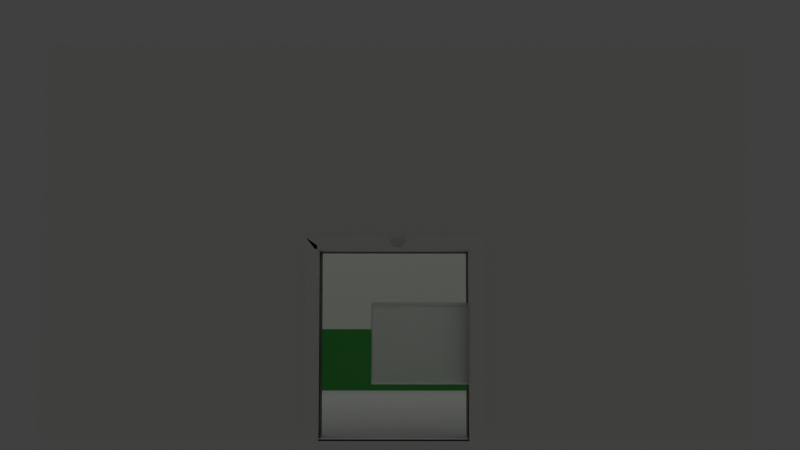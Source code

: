 # Source: restaurace.blend  (saved by Blender 3.6.13; exported with 4.5.12 LTS)
import bpy
from mathutils import Matrix  # noqa: F401  (used for matrix-valued properties, if any)

bpy.ops.wm.read_factory_settings(use_empty=True)
scene = bpy.context.scene
scene.name = 'Scene'

# ---- collections
col_collection = bpy.data.collections.new('Collection'); scene.collection.children.link(col_collection)
col_collection_2 = bpy.data.collections.new('Collection 2'); scene.collection.children.link(col_collection_2)

# ---- materials (node trees are filled in below, after node groups)
mat_white = bpy.data.materials.new('white')
mat_white.use_transparent_shadow = False
mat_green = bpy.data.materials.new('Green')
mat_green.use_transparent_shadow = False
mat_black = bpy.data.materials.new('Black')
mat_black.use_transparent_shadow = False
mat_trabsoarent = bpy.data.materials.new('Trabsoarent')
mat_trabsoarent.use_transparent_shadow = False

# ---- material node trees
mat_white.use_nodes = True; mat_white.node_tree.nodes.clear()
_N = mat_white.node_tree.nodes; _L = mat_white.node_tree.links
n0 = _N.new('ShaderNodeBsdfPrincipled'); n0.name = 'Principled BSDF'; n0.location = (10, 300)
n0.distribution = 'GGX'
n0.subsurface_method = 'RANDOM_WALK_SKIN'
n0.inputs[0].default_value = (0.9834, 1.0, 0.9386, 1.0)
n0.inputs[3].default_value = 1.45
n0.inputs[27].default_value = (0.0, 0.0, 0.0, 1.0)
n0.inputs[28].default_value = 1.0
n1 = _N.new('ShaderNodeOutputMaterial'); n1.name = 'Material Output'; n1.location = (300, 300)
_L.new(n0.outputs[0], n1.inputs[0])
n1.is_active_output = True
mat_green.use_nodes = True; mat_green.node_tree.nodes.clear()
_N = mat_green.node_tree.nodes; _L = mat_green.node_tree.links
n0 = _N.new('ShaderNodeBsdfPrincipled'); n0.name = 'Principled BSDF'; n0.location = (10, 300)
n0.distribution = 'GGX'
n0.subsurface_method = 'RANDOM_WALK_SKIN'
n0.inputs[0].default_value = (0.03285, 0.3303, 0.04638, 1.0)
n0.inputs[3].default_value = 1.45
n0.inputs[27].default_value = (0.0, 0.0, 0.0, 1.0)
n0.inputs[28].default_value = 1.0
n1 = _N.new('ShaderNodeOutputMaterial'); n1.name = 'Material Output'; n1.location = (300, 300)
_L.new(n0.outputs[0], n1.inputs[0])
n1.is_active_output = True
mat_black.use_nodes = True; mat_black.node_tree.nodes.clear()
_N = mat_black.node_tree.nodes; _L = mat_black.node_tree.links
n0 = _N.new('ShaderNodeBsdfPrincipled'); n0.name = 'Principled BSDF'; n0.location = (10, 300)
n0.distribution = 'GGX'
n0.subsurface_method = 'RANDOM_WALK_SKIN'
n0.inputs[0].default_value = (0.01281, 0.01281, 0.01281, 1.0)
n0.inputs[3].default_value = 1.45
n0.inputs[27].default_value = (0.0, 0.0, 0.0, 1.0)
n0.inputs[28].default_value = 1.0
n1 = _N.new('ShaderNodeOutputMaterial'); n1.name = 'Material Output'; n1.location = (300, 300)
_L.new(n0.outputs[0], n1.inputs[0])
n1.is_active_output = True
mat_trabsoarent.use_nodes = True; mat_trabsoarent.node_tree.nodes.clear()
_N = mat_trabsoarent.node_tree.nodes; _L = mat_trabsoarent.node_tree.links
n0 = _N.new('ShaderNodeBsdfPrincipled'); n0.name = 'Principled BSDF'; n0.location = (10, 300)
n0.inputs[0].default_value = (1.0, 1.0, 1.0, 1.0)
n0.inputs[18].default_value = 1.0
n0.inputs[20].default_value = 0.0
n1 = _N.new('ShaderNodeOutputMaterial'); n1.name = 'Material Output'; n1.location = (300, 300)
_L.new(n0.outputs[0], n1.inputs[0])
n1.is_active_output = True

# ---- world
world_world = bpy.data.worlds.new('World'); scene.world = world_world
world_world.use_nodes = True; world_world.node_tree.nodes.clear()
_N = world_world.node_tree.nodes; _L = world_world.node_tree.links
n0 = _N.new('ShaderNodeOutputWorld'); n0.name = 'World Output'; n0.location = (300, 300)
n1 = _N.new('ShaderNodeBackground'); n1.name = 'Background'; n1.location = (10, 300)
n1.inputs[0].default_value = (0.05088, 0.05088, 0.05088, 1.0)
_L.new(n1.outputs[0], n0.inputs[0])
n0.is_active_output = True
world_world.color = (0.05088, 0.05088, 0.05088)
world_world.use_sun_shadow = False
world_world.sun_shadow_jitter_overblur = 0.0

# ---- cameras
cam_camera = bpy.data.cameras.new('Camera')
cam_camera.clip_end = 100.0
cam_camera.ortho_scale = 7.314

# ---- lights
light_light = bpy.data.lights.new('Light', 'POINT')
light_light.transmission_factor = 0.0
light_light.energy = 1000.0
light_light.shadow_soft_size = 0.1
light_light.shadow_maximum_resolution = 0.006
light_light.use_absolute_resolution = True

# ---- meshes
me_plane = bpy.data.meshes.new('Plane')
me_plane.from_pydata([(-1.0, -1.0, 0.0), (1.0, -1.0, 0.0), (-1.0, 1.0, 0.0), (1.0, 1.0, 0.0)], [], [(0, 1, 3, 2)])
_uv = me_plane.uv_layers.new(name='UVMap')
_uv.uv.foreach_set('vector', [0.0, 0.0, 1.0, 0.0, 1.0, 1.0, 0.0, 1.0])
me_plane.update()
me_cube_001 = bpy.data.meshes.new('Cube.001')
me_cube_001.from_pydata([(-1.0, -1.0, -1.0), (-1.0, -1.0, 10.27), (-1.0, -0.2855, -1.0), (-1.0, -0.2855, 10.27), (1.0, -1.0, -1.0), (1.0, -1.0, 10.27), (1.0, -0.2855, -1.0), (1.0, -0.2855, 10.27), (-1.0, -1.0, 1.824), (-1.0, -0.2855, 1.824), (1.0, -0.2855, 1.824), (1.0, -1.0, 1.824), (-1.0, -1.0, 4.652), (-1.0, -0.2855, 4.652), (1.0, -0.2855, 4.652), (1.0, -1.0, 4.652)], [], [(12, 1, 3, 13), (13, 3, 7, 14), (14, 7, 5, 15), (15, 5, 1, 12), (2, 6, 4, 0), (7, 3, 1, 5), (4, 11, 8, 0), (6, 10, 11, 4), (2, 9, 10, 6), (0, 8, 9, 2), (11, 15, 12, 8), (10, 14, 15, 11), (9, 13, 14, 10), (8, 12, 13, 9)])
me_cube_001.polygons.foreach_set('material_index', [0, 0, 0, 0, 0, 0, 0, 0, 1, 0, 0, 0, 0, 0])
_uv = me_cube_001.uv_layers.new(name='UVMap')
_uv.uv.foreach_set('vector', [0.5625, 0.0, 0.625, 0.0, 0.625, 0.25, 0.5625, 0.25, 0.5625, 0.25, 0.625, 0.25, 0.625, 0.5, 0.5625, 0.5, 0.5625, 0.5, 0.625, 0.5, 0.625, 0.75, 0.5625, 0.75, 0.5625, 0.75, 0.625, 0.75, 0.625, 1.0, 0.5625, 1.0, 0.125, 0.5, 0.375, 0.5, 0.375, 0.75, 0.125, 0.75, 0.625, 0.5, 0.875, 0.5, 0.875, 0.75, 0.625, 0.75, 0.375, 0.75, 0.5, 0.75, 0.5, 1.0, 0.375, 1.0, 0.375, 0.5, 0.5, 0.5, 0.5, 0.75, 0.375, 0.75, 0.375, 0.25, 0.5, 0.25, 0.5, 0.5, 0.375, 0.5, 0.375, 0.0, 0.5, 0.0, 0.5, 0.25, 0.375, 0.25, 0.5, 0.75, 0.5625, 0.75, 0.5625, 1.0, 0.5, 1.0, 0.5, 0.5, 0.5625, 0.5, 0.5625, 0.75, 0.5, 0.75, 0.5, 0.25, 0.5625, 0.25, 0.5625, 0.5, 0.5, 0.5, 0.5, 0.0, 0.5625, 0.0, 0.5625, 0.25, 0.5, 0.25])
me_cube_001.materials.append(mat_white)
me_cube_001.materials.append(mat_green)
me_cube_001.materials.append(mat_black)
me_cube_001.update()
me_cube_002 = bpy.data.meshes.new('Cube.002')
me_cube_002.from_pydata([(0.346, -0.9381, -1.0), (0.346, -0.9381, 10.27), (0.346, 0.9414, -1.0), (0.346, 0.9414, 10.27), (1.0, -0.9381, -1.0), (1.0, -0.9381, 10.27), (1.0, 0.9414, -1.0), (1.0, 0.9414, 10.27), (0.346, -0.9381, 1.862), (0.346, 0.9414, 1.862), (1.0, 0.9414, 1.862), (1.0, -0.9381, 1.862)], [], [(8, 1, 3, 9), (9, 3, 7, 10), (10, 7, 5, 11), (11, 5, 1, 8), (2, 6, 4, 0), (7, 3, 1, 5), (4, 11, 8, 0), (6, 10, 11, 4), (2, 9, 10, 6), (0, 8, 9, 2)])
me_cube_002.polygons.foreach_set('material_index', [0, 0, 0, 0, 0, 0, 0, 0, 0, 1])
_uv = me_cube_002.uv_layers.new(name='UVMap')
_uv.uv.foreach_set('vector', [0.5, 0.0, 0.625, 0.0, 0.625, 0.25, 0.5, 0.25, 0.5, 0.25, 0.625, 0.25, 0.625, 0.5, 0.5, 0.5, 0.5, 0.5, 0.625, 0.5, 0.625, 0.75, 0.5, 0.75, 0.5, 0.75, 0.625, 0.75, 0.625, 1.0, 0.5, 1.0, 0.125, 0.5, 0.375, 0.5, 0.375, 0.75, 0.125, 0.75, 0.625, 0.5, 0.875, 0.5, 0.875, 0.75, 0.625, 0.75, 0.375, 0.75, 0.5, 0.75, 0.5, 1.0, 0.375, 1.0, 0.375, 0.5, 0.5, 0.5, 0.5, 0.75, 0.375, 0.75, 0.375, 0.25, 0.5, 0.25, 0.5, 0.5, 0.375, 0.5, 0.375, 0.0, 0.5, 0.0, 0.5, 0.25, 0.375, 0.25])
me_cube_002.materials.append(mat_white)
me_cube_002.materials.append(mat_green)
me_cube_002.update()
me_cube_003 = bpy.data.meshes.new('Cube.003')
me_cube_003.from_pydata([(0.346, -0.9603, -1.0), (0.346, -0.9603, 10.27), (0.346, 0.9464, -1.0), (0.346, 0.9464, 10.27), (1.0, -0.9603, -1.0), (1.0, -0.9603, 10.27), (1.0, 0.9464, -1.0), (1.0, 0.9464, 10.27), (0.346, -0.9603, 4.635), (0.346, 0.9464, 4.635), (1.0, 0.9464, 4.635), (1.0, -0.9603, 4.635), (0.346, -0.9603, 7.453), (0.346, 0.9464, 7.453), (1.0, 0.9464, 7.453), (1.0, -0.9603, 7.453), (0.346, 0.0004989, -1.0), (0.346, -0.006953, 10.27), (1.0, 0.0004989, -1.0), (1.0, -0.006953, 10.27), (1.0, -0.006953, 4.635), (0.346, -0.006953, 4.635), (1.0, -0.006953, 7.453), (0.346, -0.006953, 7.453), (0.346, -0.24, -1.0), (1.0, -0.2475, 10.27), (1.0, -0.2475, 4.635), (1.0, -0.2475, 7.453), (0.346, -0.2475, 10.27), (1.0, -0.24, -1.0), (0.346, -0.2475, 4.635), (0.346, -0.2475, 7.453), (0.346, 0.2462, 10.27), (1.0, 0.2536, -1.0), (0.346, 0.2462, 4.635), (0.346, 0.2462, 7.453), (0.346, 0.2536, -1.0), (1.0, 0.2462, 10.27), (1.0, 0.2462, 4.635), (1.0, 0.2462, 7.453), (1.0, 0.2462, 4.635), (1.0, -0.006953, 4.635), (0.346, -0.2475, 4.635), (0.346, -0.006953, 4.635), (1.0, -0.2475, 4.635), (0.346, -0.2475, -1.0), (1.0, -0.2475, -1.0), (0.346, 0.2462, 4.635), (1.0, 0.2462, -1.0), (0.346, 0.2462, -1.0), (1.0, 0.2462, 4.635), (1.0, -0.006953, 4.635), (0.346, -0.2475, 4.635), (0.346, -0.006953, 4.635), (1.0, -0.2475, 4.635), (0.346, -0.2475, -1.0), (1.0, -0.2475, -1.0), (0.346, 0.2462, 4.635), (1.0, 0.2462, -1.0), (0.346, 0.2462, -1.0), (1.0, 0.2462, 4.635), (1.0, -0.006953, 4.635), (0.346, -0.2475, 4.635), (0.346, -0.006953, 4.635), (1.0, -0.2475, 4.635), (0.346, -0.2475, -1.0), (1.0, -0.2475, -1.0), (0.346, 0.2462, 4.635), (1.0, 0.2462, -1.0), (0.346, 0.2462, -1.0), (1.055, 0.2462, 4.635), (1.0, -0.006953, 4.635), (0.346, -0.2475, 4.635), (0.346, -0.006953, 4.635), (1.0, -0.2475, 4.635), (0.346, -0.2475, -1.0), (1.0, -0.2475, -1.0), (0.3175, 0.2462, 4.635), (1.055, 0.2462, -1.0), (0.3175, 0.2462, -1.0), (1.0, 0.246, 4.635), (1.0, -0.007086, 4.635), (0.3461, -0.2476, 4.635), (0.346, -0.007086, 4.635), (1.001, -0.2476, 4.635), (0.3461, -0.2476, -1.0), (1.001, -0.2476, -1.0), (0.346, 0.246, 4.635), (1.0, 0.246, -1.0), (0.346, 0.246, -1.0), (1.0, 0.2462, 4.635), (1.0, -0.006953, 4.635), (0.346, -0.2475, 4.635), (0.346, -0.006953, 4.635), (1.0, -0.2475, 4.635), (0.346, -0.2475, -1.0), (1.0, -0.2475, -1.0), (0.346, 0.2462, 4.635), (1.0, 0.246, -1.0), (0.346, 0.246, -1.0), (1.0, 0.246, 4.635), (0.346, 0.246, 4.635), (1.0, 0.2462, 4.635), (1.0, -0.006953, 4.635), (0.346, -0.2475, 4.635), (0.346, -0.006953, 4.635), (1.0, -0.2475, 4.635), (0.346, -0.2475, -1.0), (1.0, -0.2475, -1.0), (0.346, 0.2462, 4.635), (1.0, 0.246, -1.0), (0.346, 0.246, -1.0), (1.0, 0.246, 4.635), (0.346, 0.246, 4.635), (1.0, 0.2462, 4.635), (1.0, -0.006953, 4.635), (0.346, -0.2475, 4.635), (0.346, -0.006953, 4.635), (1.0, -0.2475, 4.635), (0.346, -0.2475, -1.0), (1.0, -0.2475, -1.0), (0.346, 0.2462, 4.635), (1.0, 0.246, -1.0), (0.346, 0.246, -1.0), (1.0, 0.246, 4.635), (0.346, 0.246, 4.635), (1.0, 0.2462, 4.635), (1.0, -0.006953, 4.635), (0.346, -0.2475, 4.635), (0.346, -0.006953, 4.635), (1.0, -0.2475, 4.635), (0.346, -0.2475, -1.0), (1.0, -0.2475, -1.0), (0.346, 0.2462, 4.635), (1.0, 0.246, -1.0), (0.346, 0.246, -1.0), (1.0, 0.246, 4.635), (0.346, 0.246, 4.635), (1.8, 0.2462, 4.635), (1.8, -0.006953, 4.635), (-0.4543, -0.2475, 4.635), (-0.4543, -0.006953, 4.635), (1.8, -0.2475, 4.635), (-0.4543, -0.2475, -1.0), (1.8, -0.2475, -1.0), (-0.4543, 0.2462, 4.635), (1.8, 0.246, -1.0), (-0.4543, 0.246, -1.0), (1.8, 0.246, 4.635), (-0.4543, 0.246, 4.635), (1.8, 0.2206, 4.307), (1.8, -0.001218, 4.307), (-0.4543, -0.2078, 4.307), (-0.4543, -0.001218, 4.307), (1.8, -0.2078, 4.307), (-0.4543, -0.2078, -1.003), (1.8, -0.2078, -1.003), (-0.4543, 0.2206, 4.307), (1.8, 0.2139, -1.002), (-0.4543, 0.2139, -1.002), (1.8, 0.2139, 4.403), (-0.4543, 0.2139, 4.403), (0.5289, -0.007086, 4.635), (0.5289, -0.2475, -1.0), (0.5004, 0.2462, -1.0), (0.5004, 0.2462, 4.635), (0.467, -0.2476, 4.635), (0.467, -0.2476, -1.0), (0.5289, 0.246, -1.0), (0.5289, 0.246, 4.635), (0.5289, -0.2475, -1.0), (0.5289, 0.2462, 4.635), (0.5289, 0.246, -1.0), (0.5289, 0.246, 4.635), (0.5289, -0.2475, -1.0), (0.5289, 0.2462, 4.635), (0.5289, 0.246, -1.0), (0.5289, 0.246, 4.635), (0.5289, -0.2475, -1.0), (0.5289, 0.2462, 4.635), (0.5289, 0.246, -1.0), (0.5289, 0.246, 4.635), (0.5289, -0.2475, -1.0), (0.5289, 0.2462, 4.635), (0.5289, 0.246, -1.0), (0.5289, 0.246, 4.635), (0.5289, -0.2475, -1.0), (0.5289, 0.2462, 4.635), (0.5289, 0.246, -1.0), (0.5289, 0.246, 4.635), (0.5153, 0.0001807, 4.307), (0.505, -0.2064, 4.307), (0.4983, -0.2078, -1.003), (0.5128, 0.222, 4.307), (0.5189, 0.2139, -1.002), (0.5189, 0.2139, 4.403), (0.8147, -0.007086, 4.635), (0.8697, 0.2462, 4.635), (0.8785, -0.2476, 4.635), (0.8147, 0.246, 4.635), (0.8147, 0.2462, 4.635), (0.8147, 0.246, 4.635), (0.8147, 0.2462, 4.635), (0.8147, 0.246, 4.635), (0.8147, 0.2462, 4.635), (0.8147, 0.246, 4.635), (0.8147, 0.2462, 4.635), (0.8147, 0.246, 4.635), (1.215, 0.2462, 4.635), (1.215, 0.246, 4.635), (0.8298, 0.0001807, 4.307), (0.8482, -0.2064, 4.307), (0.8344, 0.222, 4.307), (0.8252, 0.2139, 4.403), (0.8147, -0.2475, -1.0), (0.8697, 0.2462, -1.0), (0.8785, -0.2476, -1.0), (0.8147, 0.246, -1.0), (0.8147, -0.2475, -1.0), (0.8147, 0.246, -1.0), (0.8147, -0.2475, -1.0), (0.8147, 0.246, -1.0), (0.8147, -0.2475, -1.0), (0.8147, 0.246, -1.0), (0.8147, -0.2475, -1.0), (0.8147, 0.246, -1.0), (1.215, -0.2475, -1.0), (1.215, 0.246, -1.0), (0.8492, -0.2078, -1.003), (0.8252, 0.2139, -1.002), (0.5189, -4.572e-05, 4.403), (0.8252, -4.572e-05, 4.403), (0.8252, -4.572e-05, -1.002), (0.8252, -4.572e-05, -1.002), (0.5189, 0.02801, 4.403), (0.8252, -4.572e-05, 4.403), (0.8252, -4.572e-05, -1.002), (0.5189, -4.572e-05, -1.002), (0.5189, -4.572e-05, 4.403), (0.8252, -4.572e-05, 4.403), (0.5189, -4.572e-05, -1.002), (0.5189, -4.572e-05, 4.403), (0.8252, -0.02586, 4.403), (0.5189, -4.572e-05, -1.002), (0.5189, -4.572e-05, 4.403), (0.8252, 0.02473, 4.403), (0.8492, -0.2078, -1.003), (0.4983, -0.2078, -1.003), (0.8252, 0.2139, -1.002), (0.5189, 0.2139, -1.002), (0.505, -0.2064, 4.307), (0.5153, 0.0001807, 4.307), (0.5128, 0.222, 4.307), (0.5189, 0.2139, 4.403), (0.8298, 0.0001807, 4.307), (0.8482, -0.2064, 4.307), (0.8344, 0.222, 4.307), (0.8252, 0.2139, 4.403), (0.505, -0.2064, -0.9735), (0.5153, 0.0001807, -0.9735), (0.5128, 0.222, -0.9735), (0.8298, 0.0001807, -0.9735), (0.8482, -0.2064, -0.9735), (0.8344, 0.222, -0.9735), (0.346, 0.9464, 1.818), (1.0, 0.9464, 1.818), (1.0, 0.2499, 1.818), (0.346, 0.2499, 1.818), (1.0, 0.2462, 1.818), (0.346, 0.2462, 1.818), (1.0, 0.2462, 1.818), (0.346, 0.2462, 1.818), (1.0, 0.2462, 1.818), (0.346, 0.2462, 1.818), (1.0, -0.9603, 1.818), (0.346, -0.9603, 1.818), (0.346, -0.2437, 1.818), (1.0, -0.2437, 1.818), (0.346, -0.2475, 1.818), (1.0, -0.2475, 1.818), (0.346, -0.2475, 1.818), (1.0, -0.2475, 1.818), (0.346, -0.2475, 1.818), (1.0, -0.2475, 1.818)], [(195, 213), (232, 233), (233, 236), (240, 237), (240, 243), (213, 257), (248, 229), (249, 194), (253, 195)], [(35, 32, 3, 13), (13, 3, 7, 14), (27, 25, 5, 15), (15, 5, 1, 12), (24, 29, 4, 0), (25, 28, 1, 5), (274, 11, 8, 275), (264, 9, 10, 265), (267, 34, 9, 264), (11, 15, 12, 8), (26, 27, 15, 11), (9, 13, 14, 10), (34, 35, 13, 9), (30, 31, 23, 21), (38, 39, 22, 20), (277, 29, 46, 279), (38, 20, 41, 40), (37, 32, 17, 19), (36, 16, 18, 33), (39, 37, 19, 22), (31, 28, 17, 23), (12, 1, 28, 31), (275, 8, 30, 276), (8, 12, 31, 30), (20, 22, 27, 26), (36, 33, 48, 49), (19, 17, 28, 25), (16, 24, 29, 18), (22, 19, 25, 27), (14, 7, 37, 39), (2, 6, 33, 36), (7, 3, 32, 37), (265, 10, 38, 266), (10, 14, 39, 38), (21, 23, 35, 34), (21, 34, 47, 43), (23, 17, 32, 35), (40, 41, 51, 50), (268, 40, 50, 270), (279, 46, 56, 281), (49, 48, 58, 59), (20, 26, 44, 41), (276, 30, 42, 278), (30, 21, 43, 42), (267, 36, 49, 269), (266, 38, 40, 268), (29, 24, 45, 46), (56, 55, 65, 66), (50, 51, 61, 60), (270, 50, 60, 272), (281, 56, 66, 283), (46, 45, 55, 56), (41, 44, 54, 51), (269, 49, 59, 271), (42, 43, 53, 52), (43, 47, 57, 53), (278, 42, 52, 280), (77, 73, 93, 97), (216, 198, 84, 86), (198, 196, 81, 84), (196, 199, 80, 81), (51, 54, 64, 61), (271, 59, 69, 273), (52, 53, 63, 62), (53, 57, 67, 63), (280, 52, 62, 282), (59, 58, 68, 69), (73, 72, 92, 93), (74, 71, 91, 94), (87, 89, 99, 101), (197, 70, 78, 215), (78, 70, 80, 88), (70, 71, 81, 80), (163, 75, 85, 167), (71, 74, 84, 81), (77, 79, 89, 87), (72, 73, 83, 82), (73, 77, 87, 83), (75, 72, 82, 85), (215, 78, 88, 217), (74, 76, 86, 84), (96, 94, 106, 108), (171, 97, 109, 175), (101, 99, 111, 113), (92, 95, 107, 104), (169, 87, 101, 173), (72, 75, 95, 92), (165, 77, 97, 171), (217, 88, 98, 219), (76, 74, 94, 96), (88, 80, 100, 98), (71, 70, 90, 91), (214, 76, 96, 218), (175, 109, 121, 179), (113, 111, 123, 125), (104, 107, 119, 116), (109, 105, 117, 121), (173, 101, 113, 177), (219, 98, 110, 221), (91, 90, 102, 103), (218, 96, 108, 220), (94, 91, 103, 106), (98, 100, 112, 110), (93, 92, 104, 105), (97, 93, 105, 109), (223, 122, 134, 225), (181, 125, 137, 185), (120, 118, 130, 132), (179, 121, 133, 183), (108, 106, 118, 120), (177, 113, 125, 181), (221, 110, 122, 223), (103, 102, 114, 115), (220, 108, 120, 222), (106, 103, 115, 118), (110, 112, 124, 122), (105, 104, 116, 117), (225, 134, 146, 227), (185, 137, 149, 189), (132, 144, 142, 130), (183, 133, 145, 187), (115, 114, 126, 127), (222, 120, 132, 224), (118, 115, 127, 130), (122, 124, 136, 134), (117, 116, 128, 129), (121, 117, 129, 133), (116, 119, 131, 128), (125, 123, 135, 137), (189, 149, 161, 195), (144, 156, 154, 142), (149, 147, 159, 161), (127, 139, 138, 126), (224, 132, 144, 226), (130, 142, 139, 127), (134, 136, 148, 146), (129, 141, 140, 128), (133, 145, 141, 129), (128, 140, 143, 131), (137, 135, 147, 149), (213, 229, 158, 160), (210, 212, 150, 151), (211, 210, 151, 154), (228, 211, 154, 156), (227, 146, 158, 229), (139, 151, 150, 138), (226, 144, 156, 228), (142, 154, 151, 139), (146, 148, 160, 158), (141, 153, 152, 140), (145, 157, 153, 141), (140, 152, 155, 143), (143, 186, 192, 155), (147, 188, 194, 159), (155, 152, 191, 192), (152, 153, 190, 191), (153, 157, 193, 190), (161, 159, 194, 195), (131, 182, 186, 143), (119, 178, 182, 131), (206, 183, 187, 208), (207, 185, 189, 209), (135, 184, 188, 147), (107, 174, 178, 119), (111, 176, 180, 123), (203, 177, 181, 205), (204, 179, 183, 206), (205, 181, 185, 207), (123, 180, 184, 135), (95, 170, 174, 107), (99, 172, 176, 111), (201, 173, 177, 203), (202, 175, 179, 204), (75, 163, 170, 95), (89, 168, 172, 99), (197, 165, 171, 200), (199, 169, 173, 201), (200, 171, 175, 202), (79, 164, 168, 89), (214, 163, 167, 216), (77, 165, 164, 79), (83, 87, 169, 162), (82, 83, 162, 166), (85, 82, 166, 167), (76, 214, 216, 86), (90, 200, 202, 102), (80, 199, 201, 100), (70, 197, 200, 90), (102, 202, 204, 114), (100, 201, 203, 112), (124, 205, 207, 136), (114, 204, 206, 126), (112, 203, 205, 124), (136, 207, 209, 148), (126, 206, 208, 138), (148, 209, 213, 160), (138, 208, 212, 150), (186, 226, 228, 192), (188, 227, 229, 194), (193, 190, 251, 252), (182, 224, 226, 186), (178, 222, 224, 182), (184, 225, 227, 188), (174, 220, 222, 178), (176, 221, 223, 180), (180, 223, 225, 184), (170, 218, 220, 174), (172, 219, 221, 176), (163, 214, 218, 170), (168, 217, 219, 172), (164, 215, 217, 168), (235, 234, 238, 239), (231, 230, 234, 235), (239, 238, 241, 242), (242, 241, 244, 245), (228, 211, 255, 246), (191, 192, 247, 250), (211, 210, 254, 255), (192, 228, 246, 247), (212, 193, 252, 256), (190, 191, 250, 251), (210, 212, 256, 254), (258, 262, 261, 259), (259, 261, 263, 260), (255, 250, 251, 254), (254, 251, 252, 256), (274, 277, 26, 11), (57, 271, 273, 67), (47, 269, 271, 57), (58, 270, 272, 68), (33, 266, 268, 48), (34, 267, 269, 47), (48, 268, 270, 58), (6, 265, 266, 33), (36, 267, 264, 2), (2, 264, 265, 6), (4, 29, 277, 274), (55, 280, 282, 65), (45, 278, 280, 55), (54, 281, 283, 64), (24, 276, 278, 45), (44, 279, 281, 54), (0, 275, 276, 24), (26, 277, 279, 44), (4, 274, 275, 0)])
me_cube_003.polygons.foreach_set('material_index', [0, 0, 0, 0, 0, 0, 0, 0, 0, 0, 0, 0, 0, 0, 0, 0, 0, 0, 0, 0, 0, 0, 0, 0, 0, 0, 0, 0, 0, 0, 0, 0, 0, 0, 0, 0, 0, 0, 0, 0, 0, 0, 0, 0, 0, 0, 0, 0, 0, 0, 0, 0, 0, 0, 0, 0, 0, 0, 0, 0, 0, 0, 0, 0, 0, 0, 0, 0, 0, 0, 2, 0, 0, 0, 0, 0, 0, 0, 0, 0, 0, 0, 0, 0, 0, 0, 0, 0, 0, 0, 0, 0, 0, 0, 0, 0, 0, 0, 0, 0, 0, 0, 0, 0, 0, 0, 0, 0, 0, 0, 0, 0, 0, 0, 0, 0, 0, 0, 0, 2, 0, 0, 0, 0, 0, 0, 0, 0, 0, 0, 2, 0, 2, 0, 2, 2, 0, 0, 0, 0, 2, 2, 2, 2, 0, 2, 0, 2, 2, 0, 0, 0, 0, 0, 0, 0, 0, 0, 0, 0, 0, 0, 0, 0, 0, 0, 0, 0, 0, 0, 0, 0, 0, 0, 0, 0, 0, 0, 0, 0, 0, 0, 0, 0, 0, 0, 0, 0, 0, 0, 0, 0, 0, 0, 0, 0, 0, 0, 0, 0, 0, 0, 0, 0, 0, 0, 0, 0, 0, 0, 0, 0, 0, 0, 0, 0, 0, 0, 0, 0, 0, 0, 0, 0, 0, 0, 0, 0, 0, 0, 1, 0, 0, 1, 0, 0, 1, 0, 0, 0, 0, 0, 0, 0, 0])
_uv = me_cube_003.uv_layers.new(name='UVMap')
_uv.uv.foreach_set('vector', [0.5625, 0.1875, 0.625, 0.1875, 0.625, 0.25, 0.5625, 0.25, 0.5625, 0.25, 0.625, 0.25, 0.625, 0.5, 0.5625, 0.5, 0.5625, 0.6875, 0.625, 0.6875, 0.625, 0.75, 0.5625, 0.75, 0.5625, 0.75, 0.625, 0.75, 0.875, 0.75, 0.75, 0.5625, 0.125, 0.6875, 0.375, 0.6875, 0.375, 0.75, 0.125, 0.75, 0.625, 0.6875, 0.875, 0.6875, 0.875, 0.75, 0.625, 0.75, 0.4375, 0.75, 0.5, 0.75, 0.625, 0.375, 0.5, 0.1875, 0.4375, 0.25, 0.5, 0.25, 0.5, 0.5, 0.4375, 0.5, 0.4375, 0.1875, 0.5, 0.1875, 0.5, 0.25, 0.4375, 0.25, 0.5, 0.75, 0.5625, 0.75, 0.75, 0.5625, 0.625, 0.375, 0.5, 0.6875, 0.5625, 0.6875, 0.5625, 0.75, 0.5, 0.75, 0.5, 0.25, 0.5625, 0.25, 0.5625, 0.5, 0.5, 0.5, 0.5, 0.1875, 0.5625, 0.1875, 0.5625, 0.25, 0.5, 0.25, 0.5, 0.0625, 0.5625, 0.0625, 0.5625, 0.125, 0.5, 0.125, 0.5, 0.5625, 0.5625, 0.5625, 0.5625, 0.625, 0.5, 0.625, 0.4375, 0.6875, 0.375, 0.6875, 0.375, 0.6875, 0.4375, 0.6875, 0.5, 0.5625, 0.5, 0.625, 0.5, 0.625, 0.5, 0.5625, 0.625, 0.5625, 0.875, 0.5625, 0.875, 0.625, 0.625, 0.625, 0.125, 0.5625, 0.125, 0.625, 0.375, 0.625, 0.375, 0.5625, 0.5625, 0.5625, 0.625, 0.5625, 0.625, 0.625, 0.5625, 0.625, 0.5625, 0.0625, 0.625, 0.0625, 0.625, 0.125, 0.5625, 0.125, 0.5625, 0.0, 0.625, 0.0, 0.625, 0.0625, 0.5625, 0.0625, 0.4375, 0.0, 0.5, 0.0, 0.5, 0.0625, 0.4375, 0.0625, 0.5, 0.0, 0.5625, 0.0, 0.5625, 0.0625, 0.5, 0.0625, 0.5, 0.625, 0.5625, 0.625, 0.5625, 0.6875, 0.5, 0.6875, 0.125, 0.5625, 0.375, 0.5625, 0.375, 0.5625, 0.125, 0.5625, 0.625, 0.625, 0.875, 0.625, 0.875, 0.6875, 0.625, 0.6875, 0.125, 0.625, 0.125, 0.6875, 0.375, 0.6875, 0.375, 0.625, 0.5625, 0.625, 0.625, 0.625, 0.625, 0.6875, 0.5625, 0.6875, 0.5625, 0.5, 0.625, 0.5, 0.625, 0.5625, 0.5625, 0.5625, 0.125, 0.5, 0.375, 0.5, 0.375, 0.5625, 0.125, 0.5625, 0.625, 0.5, 0.875, 0.5, 0.875, 0.5625, 0.625, 0.5625, 0.4375, 0.5, 0.5, 0.5, 0.5, 0.5625, 0.4375, 0.5625, 0.5, 0.5, 0.5625, 0.5, 0.5625, 0.5625, 0.5, 0.5625, 0.5, 0.125, 0.5625, 0.125, 0.5625, 0.1875, 0.5, 0.1875, 0.5, 0.125, 0.5, 0.1875, 0.5, 0.1875, 0.5, 0.125, 0.5625, 0.125, 0.625, 0.125, 0.625, 0.1875, 0.5625, 0.1875, 0.5, 0.5625, 0.5, 0.625, 0.5, 0.625, 0.5, 0.5625, 0.4375, 0.5625, 0.5, 0.5625, 0.5, 0.5625, 0.4375, 0.5625, 0.4375, 0.6875, 0.375, 0.6875, 0.375, 0.6875, 0.4375, 0.6875, 0.125, 0.5625, 0.375, 0.5625, 0.375, 0.5625, 0.125, 0.5625, 0.5, 0.625, 0.5, 0.6875, 0.5, 0.6875, 0.5, 0.625, 0.4375, 0.0625, 0.5, 0.0625, 0.5, 0.0625, 0.4375, 0.0625, 0.5, 0.0625, 0.5, 0.125, 0.5, 0.125, 0.5, 0.0625, 0.4375, 0.1875, 0.375, 0.1875, 0.375, 0.1875, 0.4375, 0.1875, 0.4375, 0.5625, 0.5, 0.5625, 0.5, 0.5625, 0.4375, 0.5625, 0.375, 0.6875, 0.125, 0.6875, 0.125, 0.6875, 0.375, 0.6875, 0.375, 0.6875, 0.125, 0.6875, 0.125, 0.6875, 0.375, 0.6875, 0.5, 0.5625, 0.5, 0.625, 0.5, 0.625, 0.5, 0.5625, 0.4375, 0.5625, 0.5, 0.5625, 0.5, 0.5625, 0.4375, 0.5625, 0.4375, 0.6875, 0.375, 0.6875, 0.375, 0.6875, 0.4375, 0.6875, 0.375, 0.6875, 0.125, 0.6875, 0.125, 0.6875, 0.375, 0.6875, 0.5, 0.625, 0.5, 0.6875, 0.5, 0.6875, 0.5, 0.625, 0.4375, 0.1875, 0.375, 0.1875, 0.375, 0.1875, 0.4375, 0.1875, 0.5, 0.0625, 0.5, 0.125, 0.5, 0.125, 0.5, 0.0625, 0.5, 0.125, 0.5, 0.1875, 0.5, 0.1875, 0.5, 0.125, 0.4375, 0.0625, 0.5, 0.0625, 0.5, 0.0625, 0.4375, 0.0625, 0.5, 0.1875, 0.5, 0.125, 0.5, 0.125, 0.5, 0.1875, 0.375, 0.5312, 0.5, 0.5312, 0.5, 0.6875, 0.375, 0.6875, 0.5, 0.5312, 0.5, 0.5, 0.5, 0.625, 0.5, 0.6875, 0.5, 0.5, 0.5, 0.4688, 0.5, 0.5625, 0.5, 0.625, 0.5, 0.625, 0.5, 0.6875, 0.5, 0.6875, 0.5, 0.625, 0.4375, 0.1875, 0.375, 0.1875, 0.375, 0.1875, 0.4375, 0.1875, 0.5, 0.0625, 0.5, 0.125, 0.5, 0.125, 0.5, 0.0625, 0.5, 0.125, 0.5, 0.1875, 0.5, 0.1875, 0.5, 0.125, 0.4375, 0.0625, 0.5, 0.0625, 0.5, 0.0625, 0.4375, 0.0625, 0.125, 0.5625, 0.375, 0.5625, 0.375, 0.5625, 0.125, 0.5625, 0.5, 0.125, 0.5, 0.0625, 0.5, 0.0625, 0.5, 0.125, 0.5, 0.6875, 0.5, 0.625, 0.5, 0.625, 0.5, 0.6875, 0.5, 0.1875, 0.375, 0.1875, 0.375, 0.1875, 0.5, 0.1875, 0.5, 0.4688, 0.5, 0.5625, 0.375, 0.5625, 0.375, 0.4688, 0.375, 0.5625, 0.5, 0.5625, 0.5, 0.5625, 0.375, 0.5625, 0.5, 0.5625, 0.5, 0.625, 0.5, 0.625, 0.5, 0.5625, 0.375, 0.375, 0.375, 0.0625, 0.375, 0.0625, 0.375, 0.375, 0.5, 0.625, 0.5, 0.6875, 0.5, 0.6875, 0.5, 0.625, 0.5, 0.1875, 0.375, 0.1875, 0.375, 0.1875, 0.5, 0.1875, 0.5, 0.0625, 0.5, 0.125, 0.5, 0.125, 0.5, 0.0625, 0.5, 0.125, 0.5, 0.1875, 0.5, 0.1875, 0.5, 0.125, 0.375, 0.0625, 0.5, 0.0625, 0.5, 0.0625, 0.375, 0.0625, 0.375, 0.4688, 0.375, 0.5625, 0.375, 0.5625, 0.375, 0.4687, 0.5, 0.6875, 0.375, 0.6875, 0.375, 0.6875, 0.5, 0.6875, 0.375, 0.6875, 0.5, 0.6875, 0.5, 0.6875, 0.375, 0.6875, 0.5, 0.375, 0.5, 0.1875, 0.5, 0.1875, 0.5, 0.375, 0.5, 0.1875, 0.375, 0.1875, 0.375, 0.1875, 0.5, 0.1875, 0.5, 0.0625, 0.375, 0.0625, 0.375, 0.0625, 0.5, 0.0625, 0.5, 0.375, 0.5, 0.1875, 0.5, 0.1875, 0.5, 0.375, 0.5, 0.0625, 0.375, 0.0625, 0.375, 0.0625, 0.5, 0.0625, 0.5, 0.375, 0.5, 0.1875, 0.5, 0.1875, 0.5, 0.375, 0.375, 0.4687, 0.375, 0.5625, 0.375, 0.5625, 0.375, 0.4688, 0.375, 0.6875, 0.5, 0.6875, 0.5, 0.6875, 0.375, 0.6875, 0.375, 0.5625, 0.5, 0.5625, 0.5, 0.5625, 0.375, 0.5625, 0.5, 0.625, 0.5, 0.5625, 0.5, 0.5625, 0.5, 0.625, 0.375, 0.5312, 0.375, 0.6875, 0.375, 0.6875, 0.375, 0.5312, 0.5, 0.375, 0.5, 0.1875, 0.5, 0.1875, 0.5, 0.375, 0.5, 0.1875, 0.375, 0.1875, 0.375, 0.1875, 0.5, 0.1875, 0.5, 0.0625, 0.375, 0.0625, 0.375, 0.0625, 0.5, 0.0625, 0.5, 0.1875, 0.5, 0.125, 0.5, 0.125, 0.5, 0.1875, 0.5, 0.375, 0.5, 0.1875, 0.5, 0.1875, 0.5, 0.375, 0.375, 0.4688, 0.375, 0.5625, 0.375, 0.5625, 0.375, 0.4688, 0.5, 0.625, 0.5, 0.5625, 0.5, 0.5625, 0.5, 0.625, 0.375, 0.5312, 0.375, 0.6875, 0.375, 0.6875, 0.375, 0.5312, 0.5, 0.6875, 0.5, 0.625, 0.5, 0.625, 0.5, 0.6875, 0.375, 0.5625, 0.5, 0.5625, 0.5, 0.5625, 0.375, 0.5625, 0.5, 0.125, 0.5, 0.0625, 0.5, 0.0625, 0.5, 0.125, 0.5, 0.1875, 0.5, 0.125, 0.5, 0.125, 0.5, 0.1875, 0.375, 0.4688, 0.375, 0.5625, 0.375, 0.5625, 0.375, 0.4688, 0.5, 0.375, 0.5, 0.1875, 0.5, 0.1875, 0.5, 0.375, 0.375, 0.6875, 0.5, 0.6875, 0.5, 0.6875, 0.375, 0.6875, 0.5, 0.375, 0.5, 0.1875, 0.5, 0.1875, 0.5, 0.375, 0.375, 0.6875, 0.5, 0.6875, 0.5, 0.6875, 0.375, 0.6875, 0.5, 0.375, 0.5, 0.1875, 0.5, 0.1875, 0.5, 0.375, 0.375, 0.4688, 0.375, 0.5625, 0.375, 0.5625, 0.375, 0.4688, 0.5, 0.625, 0.5, 0.5625, 0.5, 0.5625, 0.5, 0.625, 0.375, 0.5312, 0.375, 0.6875, 0.375, 0.6875, 0.375, 0.5312, 0.5, 0.6875, 0.5, 0.625, 0.5, 0.625, 0.5, 0.6875, 0.375, 0.5625, 0.5, 0.5625, 0.5, 0.5625, 0.375, 0.5625, 0.5, 0.125, 0.5, 0.0625, 0.5, 0.0625, 0.5, 0.125, 0.375, 0.5625, 0.375, 0.5625, 0.375, 0.5625, 0.375, 0.5625, 0.5, 0.1875, 0.5, 0.1875, 0.5, 0.1875, 0.5, 0.1875, 0.375, 0.6875, 0.375, 0.6875, 0.5, 0.6875, 0.5, 0.6875, 0.5, 0.1875, 0.5, 0.1875, 0.5, 0.1875, 0.5, 0.1875, 0.5, 0.625, 0.5, 0.5625, 0.5, 0.5625, 0.5, 0.625, 0.375, 0.5312, 0.375, 0.5312, 0.375, 0.5312, 0.375, 0.5312, 0.5, 0.6875, 0.5, 0.625, 0.5, 0.625, 0.5, 0.6875, 0.375, 0.5625, 0.5, 0.5625, 0.5, 0.5625, 0.375, 0.5625, 0.5, 0.125, 0.5, 0.0625, 0.5, 0.0625, 0.5, 0.125, 0.5, 0.1875, 0.5, 0.125, 0.5, 0.125, 0.5, 0.1875, 0.5, 0.0625, 0.375, 0.0625, 0.375, 0.0625, 0.5, 0.0625, 0.5, 0.1875, 0.375, 0.1875, 0.375, 0.1875, 0.5, 0.1875, 0.5, 0.375, 0.5, 0.1875, 0.5, 0.1875, 0.5, 0.375, 0.375, 0.6875, 0.375, 0.6875, 0.5, 0.6875, 0.5, 0.6875, 0.5, 0.1875, 0.375, 0.1875, 0.375, 0.1875, 0.5, 0.1875, 0.5, 0.625, 0.5, 0.625, 0.5, 0.5625, 0.5, 0.5625, 0.375, 0.5312, 0.375, 0.6875, 0.375, 0.6875, 0.375, 0.5312, 0.5, 0.6875, 0.5, 0.6875, 0.5, 0.625, 0.5, 0.625, 0.375, 0.5625, 0.5, 0.5625, 0.5, 0.5625, 0.375, 0.5625, 0.5, 0.125, 0.5, 0.125, 0.5, 0.0625, 0.5, 0.0625, 0.5, 0.1875, 0.5, 0.1875, 0.5, 0.125, 0.5, 0.125, 0.5, 0.0625, 0.5, 0.0625, 0.375, 0.0625, 0.375, 0.0625, 0.5, 0.1875, 0.375, 0.1875, 0.375, 0.1875, 0.5, 0.1875, 0.5, 0.4688, 0.375, 0.4688, 0.375, 0.5625, 0.5, 0.5625, 0.5, 0.5, 0.5, 0.4688, 0.5, 0.5625, 0.5, 0.625, 0.5, 0.5312, 0.5, 0.5, 0.5, 0.625, 0.5, 0.6875, 0.375, 0.5312, 0.5, 0.5312, 0.5, 0.6875, 0.375, 0.6875, 0.375, 0.4688, 0.375, 0.5625, 0.375, 0.5625, 0.375, 0.4688, 0.5, 0.625, 0.5, 0.625, 0.5, 0.5625, 0.5, 0.5625, 0.375, 0.5312, 0.375, 0.6875, 0.375, 0.6875, 0.375, 0.5312, 0.5, 0.6875, 0.5, 0.6875, 0.5, 0.625, 0.5, 0.625, 0.375, 0.5625, 0.5, 0.5625, 0.5, 0.5625, 0.375, 0.5625, 0.5, 0.125, 0.5, 0.125, 0.5, 0.0625, 0.5, 0.0625, 0.5, 0.1875, 0.5, 0.1875, 0.5, 0.125, 0.5, 0.125, 0.5, 0.0625, 0.5, 0.0625, 0.375, 0.0625, 0.375, 0.0625, 0.375, 0.0625, 0.375, 0.375, 0.375, 0.375, 0.375, 0.0625, 0.375, 0.1875, 0.375, 0.375, 0.375, 0.375, 0.375, 0.1875, 0.375, 0.0625, 0.5, 0.0625, 0.5, 0.375, 0.375, 0.375, 0.5, 0.0625, 0.5, 0.125, 0.5, 0.375, 0.5, 0.375, 0.5, 0.125, 0.5, 0.1875, 0.5, 0.375, 0.5, 0.375, 0.5, 0.1875, 0.375, 0.1875, 0.375, 0.375, 0.5, 0.375, 0.375, 0.0625, 0.375, 0.375, 0.375, 0.375, 0.375, 0.0625, 0.375, 0.0625, 0.375, 0.375, 0.375, 0.375, 0.375, 0.0625, 0.5, 0.4097, 0.5, 0.375, 0.5, 0.375, 0.5, 0.4688, 0.5, 0.4097, 0.5, 0.375, 0.5, 0.375, 0.5, 0.4688, 0.375, 0.1875, 0.375, 0.1875, 0.375, 0.1875, 0.375, 0.1875, 0.375, 0.0625, 0.375, 0.375, 0.375, 0.375, 0.375, 0.0625, 0.375, 0.1875, 0.375, 0.375, 0.375, 0.375, 0.375, 0.1875, 0.5, 0.4688, 0.5, 0.375, 0.5, 0.375, 0.5, 0.4688, 0.5, 0.4688, 0.5, 0.375, 0.5, 0.375, 0.5, 0.4688, 0.5, 0.4688, 0.5, 0.375, 0.5, 0.375, 0.5, 0.4688, 0.375, 0.1875, 0.375, 0.375, 0.375, 0.375, 0.375, 0.1875, 0.375, 0.0625, 0.375, 0.375, 0.375, 0.375, 0.375, 0.0625, 0.375, 0.1875, 0.375, 0.375, 0.375, 0.375, 0.375, 0.1875, 0.5, 0.4688, 0.5, 0.375, 0.5, 0.375, 0.5, 0.4688, 0.5, 0.4688, 0.5, 0.375, 0.5, 0.375, 0.5, 0.4688, 0.375, 0.0625, 0.375, 0.375, 0.375, 0.375, 0.375, 0.0625, 0.375, 0.1875, 0.375, 0.375, 0.375, 0.375, 0.375, 0.1875, 0.5, 0.4688, 0.5, 0.375, 0.5, 0.375, 0.5, 0.4688, 0.5, 0.4688, 0.5, 0.375, 0.5, 0.375, 0.5, 0.4688, 0.5, 0.4688, 0.5, 0.375, 0.5, 0.375, 0.5, 0.4688, 0.375, 0.1875, 0.375, 0.375, 0.375, 0.375, 0.375, 0.1875, 0.375, 0.5312, 0.375, 0.375, 0.375, 0.375, 0.375, 0.5312, 0.5, 0.1875, 0.5, 0.375, 0.375, 0.375, 0.375, 0.1875, 0.5, 0.125, 0.5, 0.1875, 0.5, 0.375, 0.5, 0.375, 0.5, 0.0625, 0.5, 0.125, 0.5, 0.375, 0.5, 0.375, 0.375, 0.0625, 0.5, 0.0625, 0.5, 0.375, 0.375, 0.375, 0.375, 0.6875, 0.375, 0.5312, 0.375, 0.5312, 0.375, 0.6875, 0.5, 0.5625, 0.5, 0.4688, 0.5, 0.4688, 0.5, 0.5625, 0.5, 0.5625, 0.5, 0.4688, 0.5, 0.4688, 0.5, 0.5625, 0.5, 0.5625, 0.5, 0.4688, 0.5, 0.4688, 0.5, 0.5625, 0.5, 0.5625, 0.5, 0.4688, 0.5, 0.4688, 0.5, 0.5625, 0.5, 0.5625, 0.5, 0.4688, 0.5, 0.4688, 0.5, 0.5625, 0.5, 0.5625, 0.5, 0.4688, 0.5, 0.4688, 0.5, 0.5625, 0.5, 0.5625, 0.5, 0.4688, 0.5, 0.4688, 0.5, 0.5625, 0.5, 0.5625, 0.5, 0.4688, 0.5, 0.4688, 0.5, 0.5625, 0.5, 0.5625, 0.5, 0.5625, 0.5, 0.5625, 0.5, 0.5625, 0.5, 0.5625, 0.5, 0.5625, 0.5, 0.5625, 0.5, 0.5625, 0.5, 0.5625, 0.5, 0.4688, 0.5, 0.4688, 0.5, 0.5625, 0.5, 0.5625, 0.5, 0.4688, 0.5, 0.4688, 0.5, 0.5625, 0.375, 0.375, 0.375, 0.5312, 0.375, 0.5312, 0.375, 0.375, 0.375, 0.375, 0.375, 0.4688, 0.375, 0.4688, 0.375, 0.375, 0.5, 0.375, 0.5, 0.375, 0.5, 0.375, 0.5, 0.375, 0.375, 0.375, 0.375, 0.5312, 0.375, 0.5312, 0.375, 0.375, 0.375, 0.375, 0.375, 0.5312, 0.375, 0.5312, 0.375, 0.375, 0.375, 0.375, 0.375, 0.4097, 0.375, 0.4688, 0.375, 0.375, 0.375, 0.375, 0.375, 0.5312, 0.375, 0.5312, 0.375, 0.375, 0.375, 0.375, 0.375, 0.4688, 0.375, 0.4688, 0.375, 0.375, 0.375, 0.375, 0.375, 0.4688, 0.375, 0.4688, 0.375, 0.375, 0.375, 0.375, 0.375, 0.5312, 0.375, 0.5312, 0.375, 0.375, 0.375, 0.375, 0.375, 0.4688, 0.375, 0.4688, 0.375, 0.375, 0.375, 0.375, 0.375, 0.5312, 0.375, 0.5312, 0.375, 0.375, 0.375, 0.375, 0.375, 0.4687, 0.375, 0.4688, 0.375, 0.375, 0.375, 0.375, 0.375, 0.4688, 0.375, 0.4687, 0.375, 0.375, 0.5, 0.4688, 0.5, 0.375, 0.5, 0.375, 0.5, 0.4688, 0.5, 0.4688, 0.5, 0.375, 0.5, 0.375, 0.5, 0.4688, 0.5, 0.4688, 0.5, 0.375, 0.5, 0.375, 0.5, 0.4688, 0.5, 0.4688, 0.5, 0.375, 0.5, 0.375, 0.5, 0.4688, 0.375, 0.5312, 0.5, 0.5312, 0.5, 0.5312, 0.375, 0.5312, 0.5, 0.375, 0.375, 0.375, 0.375, 0.375, 0.5, 0.375, 0.5, 0.5312, 0.5, 0.5, 0.5, 0.5, 0.5, 0.5312, 0.375, 0.375, 0.375, 0.5312, 0.375, 0.5312, 0.375, 0.375, 0.0, 0.0, 0.0, 0.0, 0.0, 0.0, 0.0, 0.0, 0.5, 0.375, 0.5, 0.375, 0.5, 0.375, 0.5, 0.375, 0.5, 0.5, 0.5, 0.4688, 0.5, 0.4688, 0.5, 0.5, 0.5, 0.375, 0.5, 0.5312, 0.5, 0.5, 0.5, 0.375, 0.5, 0.375, 0.5, 0.5, 0.5, 0.4688, 0.5, 0.375, 0.5, 0.5312, 0.5, 0.375, 0.5, 0.375, 0.5, 0.5, 0.5, 0.5, 0.5, 0.375, 0.5, 0.375, 0.5, 0.4688, 0.4375, 0.75, 0.4375, 0.6875, 0.5, 0.6875, 0.5, 0.75, 0.5, 0.1875, 0.4375, 0.1875, 0.4375, 0.1875, 0.5, 0.1875, 0.5, 0.1875, 0.4375, 0.1875, 0.4375, 0.1875, 0.5, 0.1875, 0.375, 0.5625, 0.4375, 0.5625, 0.4375, 0.5625, 0.375, 0.5625, 0.375, 0.5625, 0.4375, 0.5625, 0.4375, 0.5625, 0.375, 0.5625, 0.5, 0.1875, 0.4375, 0.1875, 0.4375, 0.1875, 0.5, 0.1875, 0.375, 0.5625, 0.4375, 0.5625, 0.4375, 0.5625, 0.375, 0.5625, 0.375, 0.5, 0.4375, 0.5, 0.4375, 0.5625, 0.375, 0.5625, 0.375, 0.1875, 0.4375, 0.1875, 0.4375, 0.25, 0.375, 0.25, 0.375, 0.25, 0.4375, 0.25, 0.4375, 0.5, 0.375, 0.5, 0.375, 0.75, 0.375, 0.6875, 0.4375, 0.6875, 0.4375, 0.75, 0.375, 0.0625, 0.4375, 0.0625, 0.4375, 0.0625, 0.375, 0.0625, 0.375, 0.0625, 0.4375, 0.0625, 0.4375, 0.0625, 0.375, 0.0625, 0.5, 0.6875, 0.4375, 0.6875, 0.4375, 0.6875, 0.5, 0.6875, 0.375, 0.0625, 0.4375, 0.0625, 0.4375, 0.0625, 0.375, 0.0625, 0.5, 0.6875, 0.4375, 0.6875, 0.4375, 0.6875, 0.5, 0.6875, 0.375, 0.0, 0.4375, 0.0, 0.4375, 0.0625, 0.375, 0.0625, 0.5, 0.6875, 0.4375, 0.6875, 0.4375, 0.6875, 0.5, 0.6875, 0.375, 0.75, 0.4375, 0.75, 0.5, 0.1875, 0.375, 0.0])
me_cube_003.materials.append(mat_white)
me_cube_003.materials.append(mat_green)
me_cube_003.materials.append(mat_black)
me_cube_003.update()
me_cube_004 = bpy.data.meshes.new('Cube.004')
me_cube_004.from_pydata([(-1.0, -1.0, -1.0), (-1.0, -1.0, 10.27), (-1.0, -0.2855, -1.0), (-1.0, -0.2855, 10.27), (1.0, -1.0, -1.0), (1.0, -1.0, 10.27), (1.0, -0.2855, -1.0), (1.0, -0.2855, 10.27), (-1.0, -1.0, 1.892), (-1.0, -0.2855, 1.892), (1.0, -0.2855, 1.892), (1.0, -1.0, 1.892)], [], [(8, 1, 3, 9), (9, 3, 7, 10), (10, 7, 5, 11), (11, 5, 1, 8), (2, 6, 4, 0), (7, 3, 1, 5), (4, 11, 8, 0), (6, 10, 11, 4), (2, 9, 10, 6), (0, 8, 9, 2)])
me_cube_004.polygons.foreach_set('material_index', [0, 0, 0, 0, 0, 0, 1, 0, 0, 0])
_uv = me_cube_004.uv_layers.new(name='UVMap')
_uv.uv.foreach_set('vector', [0.5, 0.0, 0.625, 0.0, 0.625, 0.25, 0.5, 0.25, 0.5, 0.25, 0.625, 0.25, 0.625, 0.5, 0.5, 0.5, 0.5, 0.5, 0.625, 0.5, 0.625, 0.75, 0.5, 0.75, 0.5, 0.75, 0.625, 0.75, 0.625, 1.0, 0.5, 1.0, 0.125, 0.5, 0.375, 0.5, 0.375, 0.75, 0.125, 0.75, 0.625, 0.5, 0.875, 0.5, 0.875, 0.75, 0.625, 0.75, 0.375, 0.75, 0.5, 0.75, 0.5, 1.0, 0.375, 1.0, 0.375, 0.5, 0.5, 0.5, 0.5, 0.75, 0.375, 0.75, 0.375, 0.25, 0.5, 0.25, 0.5, 0.5, 0.375, 0.5, 0.375, 0.0, 0.5, 0.0, 0.5, 0.25, 0.375, 0.25])
me_cube_004.materials.append(mat_white)
me_cube_004.materials.append(mat_green)
me_cube_004.update()
me_sphere = bpy.data.meshes.new('Sphere')
me_sphere.from_pydata([(0.0, 0.9808, -0.1951), (0.0, 0.8315, -0.5556), (0.1913, 0.9619, -0.1951), (0.1802, 0.9061, -0.3827), (0.1622, 0.8155, -0.5556), (0.1379, 0.6935, -0.7071), (0.1084, 0.5449, -0.8315), (0.07466, 0.3753, -0.9239), (0.03806, 0.1913, -0.9808), (0.3753, 0.9061, -0.1951), (0.3536, 0.8536, -0.3827), (0.3182, 0.7682, -0.5556), (0.2706, 0.6533, -0.7071), (0.2126, 0.5133, -0.8315), (0.1464, 0.3536, -0.9239), (0.07466, 0.1802, -0.9808), (0.5449, 0.8155, -0.1951), (0.5133, 0.7682, -0.3827), (0.4619, 0.6913, -0.5556), (0.3928, 0.5879, -0.7071), (0.3087, 0.4619, -0.8315), (0.2126, 0.3182, -0.9239), (0.1084, 0.1622, -0.9808), (0.6935, 0.6935, -0.1951), (0.6533, 0.6533, -0.3827), (0.5879, 0.5879, -0.5556), (0.5, 0.5, -0.7071), (0.3928, 0.3928, -0.8315), (0.2706, 0.2706, -0.9239), (0.1379, 0.1379, -0.9808), (0.8155, 0.5449, -0.1951), (0.7682, 0.5133, -0.3827), (0.6913, 0.4619, -0.5556), (0.5879, 0.3928, -0.7071), (0.4619, 0.3087, -0.8315), (0.3182, 0.2126, -0.9239), (0.1622, 0.1084, -0.9808), (0.9061, 0.3753, -0.1951), (0.8536, 0.3536, -0.3827), (0.7682, 0.3182, -0.5556), (0.6533, 0.2706, -0.7071), (0.5133, 0.2126, -0.8315), (0.3536, 0.1464, -0.9239), (0.1802, 0.07466, -0.9808), (0.9619, 0.1913, -0.1951), (0.9061, 0.1802, -0.3827), (0.8155, 0.1622, -0.5556), (0.6935, 0.1379, -0.7071), (0.5449, 0.1084, -0.8315), (0.3753, 0.07466, -0.9239), (0.1913, 0.03806, -0.9808), (0.9808, -8.941e-08, -0.1951), (0.9239, 4.47e-08, -0.3827), (0.8315, -8.941e-08, -0.5556), (0.7071, 1.49e-08, -0.7071), (0.5556, -5.215e-08, -0.8315), (0.3827, -2.235e-08, -0.9239), (0.1951, -1.118e-08, -0.9808), (0.9619, -0.1913, -0.1951), (0.9061, -0.1802, -0.3827), (0.8155, -0.1622, -0.5556), (0.6935, -0.1379, -0.7071), (0.5449, -0.1084, -0.8315), (0.3753, -0.07466, -0.9239), (0.1913, -0.03806, -0.9808), (0.9061, -0.3753, -0.1951), (0.8536, -0.3536, -0.3827), (0.7682, -0.3182, -0.5556), (0.6533, -0.2706, -0.7071), (0.5133, -0.2126, -0.8315), (0.3536, -0.1464, -0.9239), (0.1802, -0.07466, -0.9808), (0.8155, -0.5449, -0.1951), (0.7682, -0.5133, -0.3827), (0.6913, -0.4619, -0.5556), (0.5879, -0.3928, -0.7071), (0.4619, -0.3087, -0.8315), (0.3182, -0.2126, -0.9239), (0.1622, -0.1084, -0.9808), (0.6935, -0.6935, -0.1951), (0.6533, -0.6533, -0.3827), (0.5879, -0.5879, -0.5556), (0.5, -0.5, -0.7071), (0.3928, -0.3928, -0.8315), (0.2706, -0.2706, -0.9239), (0.1379, -0.1379, -0.9808), (0.5449, -0.8155, -0.1951), (0.5133, -0.7682, -0.3827), (0.4619, -0.6913, -0.5556), (0.3928, -0.5879, -0.7071), (0.3087, -0.4619, -0.8315), (0.2126, -0.3182, -0.9239), (0.1084, -0.1622, -0.9808), (0.3753, -0.9061, -0.1951), (0.3536, -0.8536, -0.3827), (0.3182, -0.7682, -0.5556), (0.2706, -0.6533, -0.7071), (0.2126, -0.5133, -0.8315), (0.1464, -0.3536, -0.9239), (0.07466, -0.1802, -0.9808), (0.1913, -0.9619, -0.1951), (0.1802, -0.9061, -0.3827), (0.1622, -0.8155, -0.5556), (0.1379, -0.6935, -0.7071), (0.1084, -0.5449, -0.8315), (0.07466, -0.3753, -0.9239), (0.03806, -0.1913, -0.9808), (-1.341e-07, -0.9808, -0.1951), (2.98e-08, -0.9239, -0.3827), (-1.043e-07, -0.8315, -0.5556), (-1.49e-08, -0.7071, -0.7071), (-9.686e-08, -0.5556, -0.8315), (-5.215e-08, -0.3827, -0.9239), (-6.657e-09, -0.1951, -0.9989), (-0.01056, 0.0, -0.9819), (5.96e-08, 0.9239, -0.3827), (8.941e-08, 0.7071, -0.7071), (2.161e-07, 0.5556, -0.8315), (6.706e-08, 0.3827, -0.9239), (1.49e-08, 0.1951, -0.9808), (0.0, 0.9904, -0.09755), (0.1932, 0.9714, -0.09755), (0.379, 0.915, -0.09755), (0.5502, 0.8235, -0.09755), (0.7003, 0.7003, -0.09755), (0.8235, 0.5502, -0.09755), (0.915, 0.379, -0.09755), (0.9714, 0.1932, -0.09755), (0.9904, -1.267e-07, -0.09755), (0.9714, -0.1932, -0.09755), (0.915, -0.379, -0.09755), (0.8235, -0.5502, -0.09755), (0.7003, -0.7003, -0.09755), (0.5502, -0.8235, -0.09755), (0.379, -0.915, -0.09755), (0.1932, -0.9714, -0.09755), (-2.31e-07, -0.9904, -0.09755), (-0.09012, 0.915, -0.3827), (-0.06897, 0.7003, -0.7071), (-0.05419, 0.5502, -0.8315), (-0.03733, 0.379, -0.9239), (-0.008469, 0.1932, -0.9808), (-0.09567, 0.9714, -0.1951), (-0.08111, 0.8235, -0.5556), (-0.09661, 0.9809, -0.09755), (0.0, 0.9952, -0.04877), (0.1942, 0.9761, -0.04877), (0.3808, 0.9194, -0.04877), (0.5529, 0.8275, -0.04877), (0.7037, 0.7037, -0.04877), (0.8275, 0.5529, -0.04877), (0.9194, 0.3808, -0.04877), (0.9761, 0.1942, -0.04877), (0.9952, -1.453e-07, -0.04877), (0.9761, -0.1942, -0.04877), (0.9194, -0.3808, -0.04877), (0.8275, -0.5529, -0.04877), (0.7037, -0.7037, -0.04877), (0.5529, -0.8275, -0.04877), (0.3808, -0.9194, -0.04877), (0.1942, -0.9761, -0.04877), (-2.794e-07, -0.9952, -0.04877), (-0.09708, 0.9856, -0.04877), (-0.03364, 0.1309, -0.8315), (-0.009537, 0.05944, -0.9808), (-0.02677, 0.1036, -0.9239)], [], [(114, 119, 8), (115, 0, 2, 3), (1, 115, 3, 4), (116, 1, 4, 5), (117, 116, 5, 6), (118, 117, 6, 7), (119, 118, 7, 8), (8, 7, 14, 15), (114, 8, 15), (3, 2, 9, 10), (4, 3, 10, 11), (5, 4, 11, 12), (6, 5, 12, 13), (7, 6, 13, 14), (12, 11, 18, 19), (13, 12, 19, 20), (14, 13, 20, 21), (15, 14, 21, 22), (114, 15, 22), (10, 9, 16, 17), (11, 10, 17, 18), (114, 22, 29), (17, 16, 23, 24), (18, 17, 24, 25), (19, 18, 25, 26), (20, 19, 26, 27), (21, 20, 27, 28), (22, 21, 28, 29), (26, 25, 32, 33), (27, 26, 33, 34), (28, 27, 34, 35), (29, 28, 35, 36), (114, 29, 36), (24, 23, 30, 31), (25, 24, 31, 32), (114, 36, 43), (31, 30, 37, 38), (32, 31, 38, 39), (33, 32, 39, 40), (34, 33, 40, 41), (35, 34, 41, 42), (36, 35, 42, 43), (41, 40, 47, 48), (42, 41, 48, 49), (43, 42, 49, 50), (114, 43, 50), (38, 37, 44, 45), (39, 38, 45, 46), (40, 39, 46, 47), (45, 44, 51, 52), (46, 45, 52, 53), (47, 46, 53, 54), (48, 47, 54, 55), (49, 48, 55, 56), (50, 49, 56, 57), (114, 50, 57), (55, 54, 61, 62), (56, 55, 62, 63), (57, 56, 63, 64), (114, 57, 64), (52, 51, 58, 59), (53, 52, 59, 60), (54, 53, 60, 61), (59, 58, 65, 66), (60, 59, 66, 67), (61, 60, 67, 68), (62, 61, 68, 69), (63, 62, 69, 70), (64, 63, 70, 71), (114, 64, 71), (70, 69, 76, 77), (71, 70, 77, 78), (114, 71, 78), (66, 65, 72, 73), (67, 66, 73, 74), (68, 67, 74, 75), (69, 68, 75, 76), (74, 73, 80, 81), (75, 74, 81, 82), (76, 75, 82, 83), (77, 76, 83, 84), (78, 77, 84, 85), (114, 78, 85), (73, 72, 79, 80), (85, 84, 91, 92), (114, 85, 92), (80, 79, 86, 87), (81, 80, 87, 88), (82, 81, 88, 89), (83, 82, 89, 90), (84, 83, 90, 91), (88, 87, 94, 95), (89, 88, 95, 96), (90, 89, 96, 97), (91, 90, 97, 98), (92, 91, 98, 99), (114, 92, 99), (87, 86, 93, 94), (99, 98, 105, 106), (114, 99, 106), (94, 93, 100, 101), (95, 94, 101, 102), (96, 95, 102, 103), (97, 96, 103, 104), (98, 97, 104, 105), (103, 102, 109, 110), (104, 103, 110, 111), (105, 104, 111, 112), (106, 105, 112, 113), (114, 106, 113), (101, 100, 107, 108), (102, 101, 108, 109), (137, 142, 0, 115), (143, 137, 115, 1), (138, 143, 1, 116), (139, 138, 116, 117), (140, 139, 117, 118), (141, 140, 118, 119), (144, 142, 107, 136), (142, 144, 120, 0), (100, 135, 136, 107), (93, 134, 135, 100), (86, 133, 134, 93), (79, 132, 133, 86), (72, 131, 132, 79), (65, 130, 131, 72), (58, 129, 130, 65), (51, 128, 129, 58), (44, 127, 128, 51), (37, 126, 127, 44), (30, 125, 126, 37), (23, 124, 125, 30), (16, 123, 124, 23), (9, 122, 123, 16), (2, 121, 122, 9), (0, 120, 121, 2), (144, 162, 145, 120), (135, 160, 161, 136), (134, 159, 160, 135), (133, 158, 159, 134), (132, 157, 158, 133), (131, 156, 157, 132), (130, 155, 156, 131), (129, 154, 155, 130), (128, 153, 154, 129), (127, 152, 153, 128), (126, 151, 152, 127), (125, 150, 151, 126), (124, 149, 150, 125), (123, 148, 149, 124), (122, 147, 148, 123), (121, 146, 147, 122), (120, 145, 146, 121), (142, 137, 108, 107), (137, 143, 109, 108), (143, 138, 110, 109), (138, 139, 163, 111, 110), (139, 140, 165, 163), (140, 141, 164, 165), (162, 144, 136, 161), (163, 165, 112, 111), (165, 164, 113, 112), (141, 119, 114), (161, 160, 145, 162), (146, 145, 160, 159), (147, 146, 159, 158), (148, 147, 158, 157), (149, 148, 157, 156), (150, 149, 156, 155), (151, 150, 155, 154), (152, 151, 154, 153)])
me_sphere.polygons.foreach_set('use_smooth', [True] * 171)
_uv = me_sphere.uv_layers.new(name='UVMap')
_uv.uv.foreach_set('vector', [0.7344, 0.0, 0.75, 0.0625, 0.7188, 0.0625, 0.75, 0.375, 0.75, 0.4375, 0.7188, 0.4375, 0.7188, 0.375, 0.75, 0.3125, 0.75, 0.375, 0.7188, 0.375, 0.7188, 0.3125, 0.75, 0.25, 0.75, 0.3125, 0.7188, 0.3125, 0.7188, 0.25, 0.75, 0.1875, 0.75, 0.25, 0.7188, 0.25, 0.7188, 0.1875, 0.75, 0.125, 0.75, 0.1875, 0.7188, 0.1875, 0.7188, 0.125, 0.75, 0.0625, 0.75, 0.125, 0.7188, 0.125, 0.7188, 0.0625, 0.7188, 0.0625, 0.7188, 0.125, 0.6875, 0.125, 0.6875, 0.0625, 0.7031, 0.0, 0.7188, 0.0625, 0.6875, 0.0625, 0.7188, 0.375, 0.7188, 0.4375, 0.6875, 0.4375, 0.6875, 0.375, 0.7188, 0.3125, 0.7188, 0.375, 0.6875, 0.375, 0.6875, 0.3125, 0.7188, 0.25, 0.7188, 0.3125, 0.6875, 0.3125, 0.6875, 0.25, 0.7188, 0.1875, 0.7188, 0.25, 0.6875, 0.25, 0.6875, 0.1875, 0.7188, 0.125, 0.7188, 0.1875, 0.6875, 0.1875, 0.6875, 0.125, 0.6875, 0.25, 0.6875, 0.3125, 0.6562, 0.3125, 0.6562, 0.25, 0.6875, 0.1875, 0.6875, 0.25, 0.6562, 0.25, 0.6562, 0.1875, 0.6875, 0.125, 0.6875, 0.1875, 0.6562, 0.1875, 0.6562, 0.125, 0.6875, 0.0625, 0.6875, 0.125, 0.6562, 0.125, 0.6562, 0.0625, 0.6719, 0.0, 0.6875, 0.0625, 0.6562, 0.0625, 0.6875, 0.375, 0.6875, 0.4375, 0.6562, 0.4375, 0.6562, 0.375, 0.6875, 0.3125, 0.6875, 0.375, 0.6562, 0.375, 0.6562, 0.3125, 0.6406, 0.0, 0.6562, 0.0625, 0.625, 0.0625, 0.6562, 0.375, 0.6562, 0.4375, 0.625, 0.4375, 0.625, 0.375, 0.6562, 0.3125, 0.6562, 0.375, 0.625, 0.375, 0.625, 0.3125, 0.6562, 0.25, 0.6562, 0.3125, 0.625, 0.3125, 0.625, 0.25, 0.6562, 0.1875, 0.6562, 0.25, 0.625, 0.25, 0.625, 0.1875, 0.6562, 0.125, 0.6562, 0.1875, 0.625, 0.1875, 0.625, 0.125, 0.6562, 0.0625, 0.6562, 0.125, 0.625, 0.125, 0.625, 0.0625, 0.625, 0.25, 0.625, 0.3125, 0.5938, 0.3125, 0.5938, 0.25, 0.625, 0.1875, 0.625, 0.25, 0.5938, 0.25, 0.5938, 0.1875, 0.625, 0.125, 0.625, 0.1875, 0.5938, 0.1875, 0.5938, 0.125, 0.625, 0.0625, 0.625, 0.125, 0.5938, 0.125, 0.5938, 0.0625, 0.6094, 0.0, 0.625, 0.0625, 0.5938, 0.0625, 0.625, 0.375, 0.625, 0.4375, 0.5938, 0.4375, 0.5938, 0.375, 0.625, 0.3125, 0.625, 0.375, 0.5938, 0.375, 0.5938, 0.3125, 0.5781, 0.0, 0.5938, 0.0625, 0.5625, 0.0625, 0.5938, 0.375, 0.5938, 0.4375, 0.5625, 0.4375, 0.5625, 0.375, 0.5938, 0.3125, 0.5938, 0.375, 0.5625, 0.375, 0.5625, 0.3125, 0.5938, 0.25, 0.5938, 0.3125, 0.5625, 0.3125, 0.5625, 0.25, 0.5938, 0.1875, 0.5938, 0.25, 0.5625, 0.25, 0.5625, 0.1875, 0.5938, 0.125, 0.5938, 0.1875, 0.5625, 0.1875, 0.5625, 0.125, 0.5938, 0.0625, 0.5938, 0.125, 0.5625, 0.125, 0.5625, 0.0625, 0.5625, 0.1875, 0.5625, 0.25, 0.5312, 0.25, 0.5312, 0.1875, 0.5625, 0.125, 0.5625, 0.1875, 0.5312, 0.1875, 0.5312, 0.125, 0.5625, 0.0625, 0.5625, 0.125, 0.5312, 0.125, 0.5312, 0.0625, 0.5469, 0.0, 0.5625, 0.0625, 0.5312, 0.0625, 0.5625, 0.375, 0.5625, 0.4375, 0.5312, 0.4375, 0.5312, 0.375, 0.5625, 0.3125, 0.5625, 0.375, 0.5312, 0.375, 0.5312, 0.3125, 0.5625, 0.25, 0.5625, 0.3125, 0.5312, 0.3125, 0.5312, 0.25, 0.5312, 0.375, 0.5312, 0.4375, 0.5, 0.4375, 0.5, 0.375, 0.5312, 0.3125, 0.5312, 0.375, 0.5, 0.375, 0.5, 0.3125, 0.5312, 0.25, 0.5312, 0.3125, 0.5, 0.3125, 0.5, 0.25, 0.5312, 0.1875, 0.5312, 0.25, 0.5, 0.25, 0.5, 0.1875, 0.5312, 0.125, 0.5312, 0.1875, 0.5, 0.1875, 0.5, 0.125, 0.5312, 0.0625, 0.5312, 0.125, 0.5, 0.125, 0.5, 0.0625, 0.5156, 0.0, 0.5312, 0.0625, 0.5, 0.0625, 0.5, 0.1875, 0.5, 0.25, 0.4688, 0.25, 0.4688, 0.1875, 0.5, 0.125, 0.5, 0.1875, 0.4688, 0.1875, 0.4688, 0.125, 0.5, 0.0625, 0.5, 0.125, 0.4688, 0.125, 0.4688, 0.0625, 0.4844, 0.0, 0.5, 0.0625, 0.4688, 0.0625, 0.5, 0.375, 0.5, 0.4375, 0.4688, 0.4375, 0.4688, 0.375, 0.5, 0.3125, 0.5, 0.375, 0.4688, 0.375, 0.4687, 0.3125, 0.5, 0.25, 0.5, 0.3125, 0.4687, 0.3125, 0.4688, 0.25, 0.4688, 0.375, 0.4688, 0.4375, 0.4375, 0.4375, 0.4375, 0.375, 0.4687, 0.3125, 0.4688, 0.375, 0.4375, 0.375, 0.4375, 0.3125, 0.4688, 0.25, 0.4687, 0.3125, 0.4375, 0.3125, 0.4375, 0.25, 0.4688, 0.1875, 0.4688, 0.25, 0.4375, 0.25, 0.4375, 0.1875, 0.4688, 0.125, 0.4688, 0.1875, 0.4375, 0.1875, 0.4375, 0.125, 0.4688, 0.0625, 0.4688, 0.125, 0.4375, 0.125, 0.4375, 0.0625, 0.4531, 0.0, 0.4688, 0.0625, 0.4375, 0.0625, 0.4375, 0.125, 0.4375, 0.1875, 0.4062, 0.1875, 0.4062, 0.125, 0.4375, 0.0625, 0.4375, 0.125, 0.4062, 0.125, 0.4062, 0.0625, 0.4219, 0.0, 0.4375, 0.0625, 0.4062, 0.0625, 0.4375, 0.375, 0.4375, 0.4375, 0.4062, 0.4375, 0.4062, 0.375, 0.4375, 0.3125, 0.4375, 0.375, 0.4062, 0.375, 0.4062, 0.3125, 0.4375, 0.25, 0.4375, 0.3125, 0.4062, 0.3125, 0.4062, 0.25, 0.4375, 0.1875, 0.4375, 0.25, 0.4062, 0.25, 0.4062, 0.1875, 0.4062, 0.3125, 0.4062, 0.375, 0.375, 0.375, 0.375, 0.3125, 0.4062, 0.25, 0.4062, 0.3125, 0.375, 0.3125, 0.375, 0.25, 0.4062, 0.1875, 0.4062, 0.25, 0.375, 0.25, 0.375, 0.1875, 0.4062, 0.125, 0.4062, 0.1875, 0.375, 0.1875, 0.375, 0.125, 0.4062, 0.0625, 0.4062, 0.125, 0.375, 0.125, 0.375, 0.0625, 0.3906, 0.0, 0.4062, 0.0625, 0.375, 0.0625, 0.4062, 0.375, 0.4062, 0.4375, 0.375, 0.4375, 0.375, 0.375, 0.375, 0.0625, 0.375, 0.125, 0.3438, 0.125, 0.3438, 0.0625, 0.3594, 0.0, 0.375, 0.0625, 0.3438, 0.0625, 0.375, 0.375, 0.375, 0.4375, 0.3438, 0.4375, 0.3438, 0.375, 0.375, 0.3125, 0.375, 0.375, 0.3438, 0.375, 0.3438, 0.3125, 0.375, 0.25, 0.375, 0.3125, 0.3438, 0.3125, 0.3438, 0.25, 0.375, 0.1875, 0.375, 0.25, 0.3438, 0.25, 0.3438, 0.1875, 0.375, 0.125, 0.375, 0.1875, 0.3438, 0.1875, 0.3438, 0.125, 0.3438, 0.3125, 0.3438, 0.375, 0.3125, 0.375, 0.3125, 0.3125, 0.3438, 0.25, 0.3438, 0.3125, 0.3125, 0.3125, 0.3125, 0.25, 0.3438, 0.1875, 0.3438, 0.25, 0.3125, 0.25, 0.3125, 0.1875, 0.3438, 0.125, 0.3438, 0.1875, 0.3125, 0.1875, 0.3125, 0.125, 0.3438, 0.0625, 0.3438, 0.125, 0.3125, 0.125, 0.3125, 0.0625, 0.3281, 0.0, 0.3438, 0.0625, 0.3125, 0.0625, 0.3438, 0.375, 0.3438, 0.4375, 0.3125, 0.4375, 0.3125, 0.375, 0.3125, 0.0625, 0.3125, 0.125, 0.2812, 0.125, 0.2812, 0.0625, 0.2969, 0.0, 0.3125, 0.0625, 0.2812, 0.0625, 0.3125, 0.375, 0.3125, 0.4375, 0.2812, 0.4375, 0.2812, 0.375, 0.3125, 0.3125, 0.3125, 0.375, 0.2812, 0.375, 0.2812, 0.3125, 0.3125, 0.25, 0.3125, 0.3125, 0.2812, 0.3125, 0.2812, 0.25, 0.3125, 0.1875, 0.3125, 0.25, 0.2812, 0.25, 0.2812, 0.1875, 0.3125, 0.125, 0.3125, 0.1875, 0.2812, 0.1875, 0.2812, 0.125, 0.2812, 0.25, 0.2812, 0.3125, 0.25, 0.3125, 0.25, 0.25, 0.2812, 0.1875, 0.2812, 0.25, 0.25, 0.25, 0.25, 0.1875, 0.2812, 0.125, 0.2812, 0.1875, 0.25, 0.1875, 0.25, 0.125, 0.2812, 0.0625, 0.2812, 0.125, 0.25, 0.125, 0.25, 0.0625, 0.2656, 0.0, 0.2812, 0.0625, 0.25, 0.0625, 0.2812, 0.375, 0.2812, 0.4375, 0.25, 0.4375, 0.25, 0.375, 0.2812, 0.3125, 0.2812, 0.375, 0.25, 0.375, 0.25, 0.3125, 0.7656, 0.375, 0.7656, 0.4375, 0.75, 0.4375, 0.75, 0.375, 0.7656, 0.3125, 0.7656, 0.375, 0.75, 0.375, 0.75, 0.3125, 0.7656, 0.25, 0.7656, 0.3125, 0.75, 0.3125, 0.75, 0.25, 0.7656, 0.1875, 0.7656, 0.25, 0.75, 0.25, 0.75, 0.1875, 0.7656, 0.125, 0.7656, 0.1875, 0.75, 0.1875, 0.75, 0.125, 0.7656, 0.0625, 0.7656, 0.125, 0.75, 0.125, 0.75, 0.0625, 0.7656, 0.4687, 0.7656, 0.4375, 0.25, 0.4375, 0.25, 0.4688, 0.7656, 0.4375, 0.7656, 0.4687, 0.75, 0.4687, 0.75, 0.4375, 0.2812, 0.4375, 0.2812, 0.4688, 0.25, 0.4688, 0.25, 0.4375, 0.3125, 0.4375, 0.3125, 0.4687, 0.2812, 0.4688, 0.2812, 0.4375, 0.3438, 0.4375, 0.3437, 0.4688, 0.3125, 0.4687, 0.3125, 0.4375, 0.375, 0.4375, 0.375, 0.4687, 0.3437, 0.4688, 0.3438, 0.4375, 0.4062, 0.4375, 0.4062, 0.4688, 0.375, 0.4687, 0.375, 0.4375, 0.4375, 0.4375, 0.4375, 0.4688, 0.4062, 0.4688, 0.4062, 0.4375, 0.4688, 0.4375, 0.4688, 0.4688, 0.4375, 0.4688, 0.4375, 0.4375, 0.5, 0.4375, 0.5, 0.4688, 0.4688, 0.4688, 0.4688, 0.4375, 0.5312, 0.4375, 0.5312, 0.4687, 0.5, 0.4688, 0.5, 0.4375, 0.5625, 0.4375, 0.5625, 0.4688, 0.5312, 0.4687, 0.5312, 0.4375, 0.5938, 0.4375, 0.5938, 0.4688, 0.5625, 0.4688, 0.5625, 0.4375, 0.625, 0.4375, 0.625, 0.4688, 0.5938, 0.4688, 0.5938, 0.4375, 0.6562, 0.4375, 0.6563, 0.4688, 0.625, 0.4688, 0.625, 0.4375, 0.6875, 0.4375, 0.6875, 0.4688, 0.6563, 0.4688, 0.6562, 0.4375, 0.7188, 0.4375, 0.7187, 0.4688, 0.6875, 0.4688, 0.6875, 0.4375, 0.75, 0.4375, 0.75, 0.4687, 0.7187, 0.4688, 0.7188, 0.4375, 0.7656, 0.4687, 0.7656, 0.4844, 0.75, 0.4844, 0.75, 0.4687, 0.2812, 0.4688, 0.2812, 0.4844, 0.25, 0.4844, 0.25, 0.4688, 0.3125, 0.4687, 0.3125, 0.4844, 0.2812, 0.4844, 0.2812, 0.4688, 0.3437, 0.4688, 0.3437, 0.4844, 0.3125, 0.4844, 0.3125, 0.4687, 0.375, 0.4687, 0.375, 0.4844, 0.3437, 0.4844, 0.3437, 0.4688, 0.4062, 0.4688, 0.4062, 0.4844, 0.375, 0.4844, 0.375, 0.4687, 0.4375, 0.4688, 0.4375, 0.4844, 0.4062, 0.4844, 0.4062, 0.4688, 0.4688, 0.4688, 0.4688, 0.4844, 0.4375, 0.4844, 0.4375, 0.4688, 0.5, 0.4688, 0.5, 0.4844, 0.4688, 0.4844, 0.4688, 0.4688, 0.5312, 0.4687, 0.5312, 0.4844, 0.5, 0.4844, 0.5, 0.4688, 0.5625, 0.4688, 0.5625, 0.4844, 0.5312, 0.4844, 0.5312, 0.4687, 0.5938, 0.4688, 0.5938, 0.4844, 0.5625, 0.4844, 0.5625, 0.4688, 0.625, 0.4688, 0.625, 0.4844, 0.5938, 0.4844, 0.5938, 0.4688, 0.6563, 0.4688, 0.6562, 0.4844, 0.625, 0.4844, 0.625, 0.4688, 0.6875, 0.4688, 0.6875, 0.4844, 0.6562, 0.4844, 0.6563, 0.4688, 0.7187, 0.4688, 0.7188, 0.4844, 0.6875, 0.4844, 0.6875, 0.4688, 0.75, 0.4687, 0.75, 0.4844, 0.7188, 0.4844, 0.7187, 0.4688, 0.7656, 0.4375, 0.7656, 0.375, 0.25, 0.375, 0.25, 0.4375, 0.7656, 0.375, 0.7656, 0.3125, 0.25, 0.3125, 0.25, 0.375, 0.7656, 0.3125, 0.7656, 0.25, 0.25, 0.25, 0.25, 0.3125, 0.7656, 0.25, 0.7656, 0.1875, 0.5701, 0.1875, 0.25, 0.1875, 0.25, 0.25, 0.7656, 0.1875, 0.7656, 0.125, 0.5792, 0.125, 0.5701, 0.1875, 0.7656, 0.125, 0.7656, 0.0625, 0.588, 0.0625, 0.5792, 0.125, 0.7656, 0.4844, 0.7656, 0.4687, 0.25, 0.4688, 0.25, 0.4844, 0.5701, 0.1875, 0.5792, 0.125, 0.25, 0.125, 0.25, 0.1875, 0.5792, 0.125, 0.588, 0.0625, 0.25, 0.0625, 0.25, 0.125, 0.7656, 0.0625, 0.75, 0.0625, 0.7656, 0.0, 0.25, 0.4844, 0.2812, 0.4844, 0.75, 0.4844, 0.7656, 0.4844, 0.7188, 0.4844, 0.75, 0.4844, 0.2812, 0.4844, 0.3125, 0.4844, 0.6875, 0.4844, 0.7188, 0.4844, 0.3125, 0.4844, 0.3437, 0.4844, 0.6562, 0.4844, 0.6875, 0.4844, 0.3437, 0.4844, 0.375, 0.4844, 0.625, 0.4844, 0.6562, 0.4844, 0.375, 0.4844, 0.4062, 0.4844, 0.5938, 0.4844, 0.625, 0.4844, 0.4062, 0.4844, 0.4375, 0.4844, 0.5625, 0.4844, 0.5938, 0.4844, 0.4375, 0.4844, 0.4688, 0.4844, 0.5312, 0.4844, 0.5625, 0.4844, 0.4688, 0.4844, 0.5, 0.4844])
me_sphere.update()
me_sphere_001 = bpy.data.meshes.new('Sphere.001')
me_sphere_001.from_pydata([(0.0, 0.9808, -0.1951), (0.0, 0.8315, -0.5556), (0.1913, 0.9619, -0.1951), (0.1802, 0.9061, -0.3827), (0.1622, 0.8155, -0.5556), (0.1379, 0.6935, -0.7071), (0.1084, 0.5449, -0.8315), (0.07466, 0.3753, -0.9239), (0.03806, 0.1913, -0.9808), (0.3753, 0.9061, -0.1951), (0.3536, 0.8536, -0.3827), (0.3182, 0.7682, -0.5556), (0.2706, 0.6533, -0.7071), (0.2126, 0.5133, -0.8315), (0.1464, 0.3536, -0.9239), (0.07466, 0.1802, -0.9808), (0.5449, 0.8155, -0.1951), (0.5133, 0.7682, -0.3827), (0.4619, 0.6913, -0.5556), (0.3928, 0.5879, -0.7071), (0.3087, 0.4619, -0.8315), (0.2126, 0.3182, -0.9239), (0.1084, 0.1622, -0.9808), (0.6935, 0.6935, -0.1951), (0.6533, 0.6533, -0.3827), (0.5879, 0.5879, -0.5556), (0.5, 0.5, -0.7071), (0.3928, 0.3928, -0.8315), (0.2706, 0.2706, -0.9239), (0.1379, 0.1379, -0.9808), (0.8155, 0.5449, -0.1951), (0.7682, 0.5133, -0.3827), (0.6913, 0.4619, -0.5556), (0.5879, 0.3928, -0.7071), (0.4619, 0.3087, -0.8315), (0.3182, 0.2126, -0.9239), (0.1622, 0.1084, -0.9808), (0.9061, 0.3753, -0.1951), (0.8536, 0.3536, -0.3827), (0.7682, 0.3182, -0.5556), (0.6533, 0.2706, -0.7071), (0.5133, 0.2126, -0.8315), (0.3536, 0.1464, -0.9239), (0.1802, 0.07466, -0.9808), (0.9619, 0.1913, -0.1951), (0.9061, 0.1802, -0.3827), (0.8155, 0.1622, -0.5556), (0.6935, 0.1379, -0.7071), (0.5449, 0.1084, -0.8315), (0.3753, 0.07466, -0.9239), (0.1913, 0.03806, -0.9808), (0.9808, -8.941e-08, -0.1951), (0.9239, 4.47e-08, -0.3827), (0.8315, -8.941e-08, -0.5556), (0.7071, 1.49e-08, -0.7071), (0.5556, -5.215e-08, -0.8315), (0.3827, -2.235e-08, -0.9239), (0.1951, -1.118e-08, -0.9808), (0.9619, -0.1913, -0.1951), (0.9061, -0.1802, -0.3827), (0.8155, -0.1622, -0.5556), (0.6935, -0.1379, -0.7071), (0.5449, -0.1084, -0.8315), (0.3753, -0.07466, -0.9239), (0.1913, -0.03806, -0.9808), (0.9061, -0.3753, -0.1951), (0.8536, -0.3536, -0.3827), (0.7682, -0.3182, -0.5556), (0.6533, -0.2706, -0.7071), (0.5133, -0.2126, -0.8315), (0.3536, -0.1464, -0.9239), (0.1802, -0.07466, -0.9808), (0.8155, -0.5449, -0.1951), (0.7682, -0.5133, -0.3827), (0.6913, -0.4619, -0.5556), (0.5879, -0.3928, -0.7071), (0.4619, -0.3087, -0.8315), (0.3182, -0.2126, -0.9239), (0.1622, -0.1084, -0.9808), (0.6935, -0.6935, -0.1951), (0.6533, -0.6533, -0.3827), (0.5879, -0.5879, -0.5556), (0.5, -0.5, -0.7071), (0.3928, -0.3928, -0.8315), (0.2706, -0.2706, -0.9239), (0.1379, -0.1379, -0.9808), (0.5449, -0.8155, -0.1951), (0.5133, -0.7682, -0.3827), (0.4619, -0.6913, -0.5556), (0.3928, -0.5879, -0.7071), (0.3087, -0.4619, -0.8315), (0.2126, -0.3182, -0.9239), (0.1084, -0.1622, -0.9808), (0.3753, -0.9061, -0.1951), (0.3536, -0.8536, -0.3827), (0.3182, -0.7682, -0.5556), (0.2706, -0.6533, -0.7071), (0.2126, -0.5133, -0.8315), (0.1464, -0.3536, -0.9239), (0.07466, -0.1802, -0.9808), (0.1913, -0.9619, -0.1951), (0.1802, -0.9061, -0.3827), (0.1622, -0.8155, -0.5556), (0.1379, -0.6935, -0.7071), (0.1084, -0.5449, -0.8315), (0.07466, -0.3753, -0.9239), (0.03806, -0.1913, -0.9808), (-1.341e-07, -0.9808, -0.1951), (2.98e-08, -0.9239, -0.3827), (-1.043e-07, -0.8315, -0.5556), (-1.49e-08, -0.7071, -0.7071), (-9.686e-08, -0.5556, -0.8315), (-5.215e-08, -0.3827, -0.9239), (-6.657e-09, -0.1951, -0.9989), (-0.01056, 0.0, -0.9819), (5.96e-08, 0.9239, -0.3827), (8.941e-08, 0.7071, -0.7071), (2.161e-07, 0.5556, -0.8315), (6.706e-08, 0.3827, -0.9239), (1.49e-08, 0.1951, -0.9808), (0.0, 0.9904, -0.09755), (0.1932, 0.9714, -0.09755), (0.379, 0.915, -0.09755), (0.5502, 0.8235, -0.09755), (0.7003, 0.7003, -0.09755), (0.8235, 0.5502, -0.09755), (0.915, 0.379, -0.09755), (0.9714, 0.1932, -0.09755), (0.9904, -1.267e-07, -0.09755), (0.9714, -0.1932, -0.09755), (0.915, -0.379, -0.09755), (0.8235, -0.5502, -0.09755), (0.7003, -0.7003, -0.09755), (0.5502, -0.8235, -0.09755), (0.379, -0.915, -0.09755), (0.1932, -0.9714, -0.09755), (-2.31e-07, -0.9904, -0.09755), (-0.09012, 0.915, -0.3827), (-0.06897, 0.7003, -0.7071), (-0.05419, 0.5502, -0.8315), (-0.03733, 0.379, -0.9239), (-0.008469, 0.1932, -0.9808), (-0.09567, 0.9714, -0.1951), (-0.08111, 0.8235, -0.5556), (-0.09661, 0.9809, -0.09755), (0.0, 0.9952, -0.04877), (0.1942, 0.9761, -0.04877), (0.3808, 0.9194, -0.04877), (0.5529, 0.8275, -0.04877), (0.7037, 0.7037, -0.04877), (0.8275, 0.5529, -0.04877), (0.9194, 0.3808, -0.04877), (0.9761, 0.1942, -0.04877), (0.9952, -1.453e-07, -0.04877), (0.9761, -0.1942, -0.04877), (0.9194, -0.3808, -0.04877), (0.8275, -0.5529, -0.04877), (0.7037, -0.7037, -0.04877), (0.5529, -0.8275, -0.04877), (0.3808, -0.9194, -0.04877), (0.1942, -0.9761, -0.04877), (-2.794e-07, -0.9952, -0.04877), (-0.09708, 0.9856, -0.04877), (-0.03364, 0.1309, -0.8315), (-0.009537, 0.05944, -0.9808), (-0.02677, 0.1036, -0.9239)], [], [(114, 119, 8), (115, 0, 2, 3), (1, 115, 3, 4), (116, 1, 4, 5), (117, 116, 5, 6), (118, 117, 6, 7), (119, 118, 7, 8), (8, 7, 14, 15), (114, 8, 15), (3, 2, 9, 10), (4, 3, 10, 11), (5, 4, 11, 12), (6, 5, 12, 13), (7, 6, 13, 14), (12, 11, 18, 19), (13, 12, 19, 20), (14, 13, 20, 21), (15, 14, 21, 22), (114, 15, 22), (10, 9, 16, 17), (11, 10, 17, 18), (114, 22, 29), (17, 16, 23, 24), (18, 17, 24, 25), (19, 18, 25, 26), (20, 19, 26, 27), (21, 20, 27, 28), (22, 21, 28, 29), (26, 25, 32, 33), (27, 26, 33, 34), (28, 27, 34, 35), (29, 28, 35, 36), (114, 29, 36), (24, 23, 30, 31), (25, 24, 31, 32), (114, 36, 43), (31, 30, 37, 38), (32, 31, 38, 39), (33, 32, 39, 40), (34, 33, 40, 41), (35, 34, 41, 42), (36, 35, 42, 43), (41, 40, 47, 48), (42, 41, 48, 49), (43, 42, 49, 50), (114, 43, 50), (38, 37, 44, 45), (39, 38, 45, 46), (40, 39, 46, 47), (45, 44, 51, 52), (46, 45, 52, 53), (47, 46, 53, 54), (48, 47, 54, 55), (49, 48, 55, 56), (50, 49, 56, 57), (114, 50, 57), (55, 54, 61, 62), (56, 55, 62, 63), (57, 56, 63, 64), (114, 57, 64), (52, 51, 58, 59), (53, 52, 59, 60), (54, 53, 60, 61), (59, 58, 65, 66), (60, 59, 66, 67), (61, 60, 67, 68), (62, 61, 68, 69), (63, 62, 69, 70), (64, 63, 70, 71), (114, 64, 71), (70, 69, 76, 77), (71, 70, 77, 78), (114, 71, 78), (66, 65, 72, 73), (67, 66, 73, 74), (68, 67, 74, 75), (69, 68, 75, 76), (74, 73, 80, 81), (75, 74, 81, 82), (76, 75, 82, 83), (77, 76, 83, 84), (78, 77, 84, 85), (114, 78, 85), (73, 72, 79, 80), (85, 84, 91, 92), (114, 85, 92), (80, 79, 86, 87), (81, 80, 87, 88), (82, 81, 88, 89), (83, 82, 89, 90), (84, 83, 90, 91), (88, 87, 94, 95), (89, 88, 95, 96), (90, 89, 96, 97), (91, 90, 97, 98), (92, 91, 98, 99), (114, 92, 99), (87, 86, 93, 94), (99, 98, 105, 106), (114, 99, 106), (94, 93, 100, 101), (95, 94, 101, 102), (96, 95, 102, 103), (97, 96, 103, 104), (98, 97, 104, 105), (103, 102, 109, 110), (104, 103, 110, 111), (105, 104, 111, 112), (106, 105, 112, 113), (114, 106, 113), (101, 100, 107, 108), (102, 101, 108, 109), (137, 142, 0, 115), (143, 137, 115, 1), (138, 143, 1, 116), (139, 138, 116, 117), (140, 139, 117, 118), (141, 140, 118, 119), (144, 142, 107, 136), (142, 144, 120, 0), (100, 135, 136, 107), (93, 134, 135, 100), (86, 133, 134, 93), (79, 132, 133, 86), (72, 131, 132, 79), (65, 130, 131, 72), (58, 129, 130, 65), (51, 128, 129, 58), (44, 127, 128, 51), (37, 126, 127, 44), (30, 125, 126, 37), (23, 124, 125, 30), (16, 123, 124, 23), (9, 122, 123, 16), (2, 121, 122, 9), (0, 120, 121, 2), (144, 162, 145, 120), (135, 160, 161, 136), (134, 159, 160, 135), (133, 158, 159, 134), (132, 157, 158, 133), (131, 156, 157, 132), (130, 155, 156, 131), (129, 154, 155, 130), (128, 153, 154, 129), (127, 152, 153, 128), (126, 151, 152, 127), (125, 150, 151, 126), (124, 149, 150, 125), (123, 148, 149, 124), (122, 147, 148, 123), (121, 146, 147, 122), (120, 145, 146, 121), (142, 137, 108, 107), (137, 143, 109, 108), (143, 138, 110, 109), (138, 139, 163, 111, 110), (139, 140, 165, 163), (140, 141, 164, 165), (162, 144, 136, 161), (163, 165, 112, 111), (165, 164, 113, 112), (141, 119, 114), (161, 160, 145, 162), (146, 145, 160, 159), (147, 146, 159, 158), (148, 147, 158, 157), (149, 148, 157, 156), (150, 149, 156, 155), (151, 150, 155, 154), (152, 151, 154, 153)])
me_sphere_001.polygons.foreach_set('use_smooth', [True] * 171)
_uv = me_sphere_001.uv_layers.new(name='UVMap')
_uv.uv.foreach_set('vector', [0.7344, 0.0, 0.75, 0.0625, 0.7188, 0.0625, 0.75, 0.375, 0.75, 0.4375, 0.7188, 0.4375, 0.7188, 0.375, 0.75, 0.3125, 0.75, 0.375, 0.7188, 0.375, 0.7188, 0.3125, 0.75, 0.25, 0.75, 0.3125, 0.7188, 0.3125, 0.7188, 0.25, 0.75, 0.1875, 0.75, 0.25, 0.7188, 0.25, 0.7188, 0.1875, 0.75, 0.125, 0.75, 0.1875, 0.7188, 0.1875, 0.7188, 0.125, 0.75, 0.0625, 0.75, 0.125, 0.7188, 0.125, 0.7188, 0.0625, 0.7188, 0.0625, 0.7188, 0.125, 0.6875, 0.125, 0.6875, 0.0625, 0.7031, 0.0, 0.7188, 0.0625, 0.6875, 0.0625, 0.7188, 0.375, 0.7188, 0.4375, 0.6875, 0.4375, 0.6875, 0.375, 0.7188, 0.3125, 0.7188, 0.375, 0.6875, 0.375, 0.6875, 0.3125, 0.7188, 0.25, 0.7188, 0.3125, 0.6875, 0.3125, 0.6875, 0.25, 0.7188, 0.1875, 0.7188, 0.25, 0.6875, 0.25, 0.6875, 0.1875, 0.7188, 0.125, 0.7188, 0.1875, 0.6875, 0.1875, 0.6875, 0.125, 0.6875, 0.25, 0.6875, 0.3125, 0.6562, 0.3125, 0.6562, 0.25, 0.6875, 0.1875, 0.6875, 0.25, 0.6562, 0.25, 0.6562, 0.1875, 0.6875, 0.125, 0.6875, 0.1875, 0.6562, 0.1875, 0.6562, 0.125, 0.6875, 0.0625, 0.6875, 0.125, 0.6562, 0.125, 0.6562, 0.0625, 0.6719, 0.0, 0.6875, 0.0625, 0.6562, 0.0625, 0.6875, 0.375, 0.6875, 0.4375, 0.6562, 0.4375, 0.6562, 0.375, 0.6875, 0.3125, 0.6875, 0.375, 0.6562, 0.375, 0.6562, 0.3125, 0.6406, 0.0, 0.6562, 0.0625, 0.625, 0.0625, 0.6562, 0.375, 0.6562, 0.4375, 0.625, 0.4375, 0.625, 0.375, 0.6562, 0.3125, 0.6562, 0.375, 0.625, 0.375, 0.625, 0.3125, 0.6562, 0.25, 0.6562, 0.3125, 0.625, 0.3125, 0.625, 0.25, 0.6562, 0.1875, 0.6562, 0.25, 0.625, 0.25, 0.625, 0.1875, 0.6562, 0.125, 0.6562, 0.1875, 0.625, 0.1875, 0.625, 0.125, 0.6562, 0.0625, 0.6562, 0.125, 0.625, 0.125, 0.625, 0.0625, 0.625, 0.25, 0.625, 0.3125, 0.5938, 0.3125, 0.5938, 0.25, 0.625, 0.1875, 0.625, 0.25, 0.5938, 0.25, 0.5938, 0.1875, 0.625, 0.125, 0.625, 0.1875, 0.5938, 0.1875, 0.5938, 0.125, 0.625, 0.0625, 0.625, 0.125, 0.5938, 0.125, 0.5938, 0.0625, 0.6094, 0.0, 0.625, 0.0625, 0.5938, 0.0625, 0.625, 0.375, 0.625, 0.4375, 0.5938, 0.4375, 0.5938, 0.375, 0.625, 0.3125, 0.625, 0.375, 0.5938, 0.375, 0.5938, 0.3125, 0.5781, 0.0, 0.5938, 0.0625, 0.5625, 0.0625, 0.5938, 0.375, 0.5938, 0.4375, 0.5625, 0.4375, 0.5625, 0.375, 0.5938, 0.3125, 0.5938, 0.375, 0.5625, 0.375, 0.5625, 0.3125, 0.5938, 0.25, 0.5938, 0.3125, 0.5625, 0.3125, 0.5625, 0.25, 0.5938, 0.1875, 0.5938, 0.25, 0.5625, 0.25, 0.5625, 0.1875, 0.5938, 0.125, 0.5938, 0.1875, 0.5625, 0.1875, 0.5625, 0.125, 0.5938, 0.0625, 0.5938, 0.125, 0.5625, 0.125, 0.5625, 0.0625, 0.5625, 0.1875, 0.5625, 0.25, 0.5312, 0.25, 0.5312, 0.1875, 0.5625, 0.125, 0.5625, 0.1875, 0.5312, 0.1875, 0.5312, 0.125, 0.5625, 0.0625, 0.5625, 0.125, 0.5312, 0.125, 0.5312, 0.0625, 0.5469, 0.0, 0.5625, 0.0625, 0.5312, 0.0625, 0.5625, 0.375, 0.5625, 0.4375, 0.5312, 0.4375, 0.5312, 0.375, 0.5625, 0.3125, 0.5625, 0.375, 0.5312, 0.375, 0.5312, 0.3125, 0.5625, 0.25, 0.5625, 0.3125, 0.5312, 0.3125, 0.5312, 0.25, 0.5312, 0.375, 0.5312, 0.4375, 0.5, 0.4375, 0.5, 0.375, 0.5312, 0.3125, 0.5312, 0.375, 0.5, 0.375, 0.5, 0.3125, 0.5312, 0.25, 0.5312, 0.3125, 0.5, 0.3125, 0.5, 0.25, 0.5312, 0.1875, 0.5312, 0.25, 0.5, 0.25, 0.5, 0.1875, 0.5312, 0.125, 0.5312, 0.1875, 0.5, 0.1875, 0.5, 0.125, 0.5312, 0.0625, 0.5312, 0.125, 0.5, 0.125, 0.5, 0.0625, 0.5156, 0.0, 0.5312, 0.0625, 0.5, 0.0625, 0.5, 0.1875, 0.5, 0.25, 0.4688, 0.25, 0.4688, 0.1875, 0.5, 0.125, 0.5, 0.1875, 0.4688, 0.1875, 0.4688, 0.125, 0.5, 0.0625, 0.5, 0.125, 0.4688, 0.125, 0.4688, 0.0625, 0.4844, 0.0, 0.5, 0.0625, 0.4688, 0.0625, 0.5, 0.375, 0.5, 0.4375, 0.4688, 0.4375, 0.4688, 0.375, 0.5, 0.3125, 0.5, 0.375, 0.4688, 0.375, 0.4687, 0.3125, 0.5, 0.25, 0.5, 0.3125, 0.4687, 0.3125, 0.4688, 0.25, 0.4688, 0.375, 0.4688, 0.4375, 0.4375, 0.4375, 0.4375, 0.375, 0.4687, 0.3125, 0.4688, 0.375, 0.4375, 0.375, 0.4375, 0.3125, 0.4688, 0.25, 0.4687, 0.3125, 0.4375, 0.3125, 0.4375, 0.25, 0.4688, 0.1875, 0.4688, 0.25, 0.4375, 0.25, 0.4375, 0.1875, 0.4688, 0.125, 0.4688, 0.1875, 0.4375, 0.1875, 0.4375, 0.125, 0.4688, 0.0625, 0.4688, 0.125, 0.4375, 0.125, 0.4375, 0.0625, 0.4531, 0.0, 0.4688, 0.0625, 0.4375, 0.0625, 0.4375, 0.125, 0.4375, 0.1875, 0.4062, 0.1875, 0.4062, 0.125, 0.4375, 0.0625, 0.4375, 0.125, 0.4062, 0.125, 0.4062, 0.0625, 0.4219, 0.0, 0.4375, 0.0625, 0.4062, 0.0625, 0.4375, 0.375, 0.4375, 0.4375, 0.4062, 0.4375, 0.4062, 0.375, 0.4375, 0.3125, 0.4375, 0.375, 0.4062, 0.375, 0.4062, 0.3125, 0.4375, 0.25, 0.4375, 0.3125, 0.4062, 0.3125, 0.4062, 0.25, 0.4375, 0.1875, 0.4375, 0.25, 0.4062, 0.25, 0.4062, 0.1875, 0.4062, 0.3125, 0.4062, 0.375, 0.375, 0.375, 0.375, 0.3125, 0.4062, 0.25, 0.4062, 0.3125, 0.375, 0.3125, 0.375, 0.25, 0.4062, 0.1875, 0.4062, 0.25, 0.375, 0.25, 0.375, 0.1875, 0.4062, 0.125, 0.4062, 0.1875, 0.375, 0.1875, 0.375, 0.125, 0.4062, 0.0625, 0.4062, 0.125, 0.375, 0.125, 0.375, 0.0625, 0.3906, 0.0, 0.4062, 0.0625, 0.375, 0.0625, 0.4062, 0.375, 0.4062, 0.4375, 0.375, 0.4375, 0.375, 0.375, 0.375, 0.0625, 0.375, 0.125, 0.3438, 0.125, 0.3438, 0.0625, 0.3594, 0.0, 0.375, 0.0625, 0.3438, 0.0625, 0.375, 0.375, 0.375, 0.4375, 0.3438, 0.4375, 0.3438, 0.375, 0.375, 0.3125, 0.375, 0.375, 0.3438, 0.375, 0.3438, 0.3125, 0.375, 0.25, 0.375, 0.3125, 0.3438, 0.3125, 0.3438, 0.25, 0.375, 0.1875, 0.375, 0.25, 0.3438, 0.25, 0.3438, 0.1875, 0.375, 0.125, 0.375, 0.1875, 0.3438, 0.1875, 0.3438, 0.125, 0.3438, 0.3125, 0.3438, 0.375, 0.3125, 0.375, 0.3125, 0.3125, 0.3438, 0.25, 0.3438, 0.3125, 0.3125, 0.3125, 0.3125, 0.25, 0.3438, 0.1875, 0.3438, 0.25, 0.3125, 0.25, 0.3125, 0.1875, 0.3438, 0.125, 0.3438, 0.1875, 0.3125, 0.1875, 0.3125, 0.125, 0.3438, 0.0625, 0.3438, 0.125, 0.3125, 0.125, 0.3125, 0.0625, 0.3281, 0.0, 0.3438, 0.0625, 0.3125, 0.0625, 0.3438, 0.375, 0.3438, 0.4375, 0.3125, 0.4375, 0.3125, 0.375, 0.3125, 0.0625, 0.3125, 0.125, 0.2812, 0.125, 0.2812, 0.0625, 0.2969, 0.0, 0.3125, 0.0625, 0.2812, 0.0625, 0.3125, 0.375, 0.3125, 0.4375, 0.2812, 0.4375, 0.2812, 0.375, 0.3125, 0.3125, 0.3125, 0.375, 0.2812, 0.375, 0.2812, 0.3125, 0.3125, 0.25, 0.3125, 0.3125, 0.2812, 0.3125, 0.2812, 0.25, 0.3125, 0.1875, 0.3125, 0.25, 0.2812, 0.25, 0.2812, 0.1875, 0.3125, 0.125, 0.3125, 0.1875, 0.2812, 0.1875, 0.2812, 0.125, 0.2812, 0.25, 0.2812, 0.3125, 0.25, 0.3125, 0.25, 0.25, 0.2812, 0.1875, 0.2812, 0.25, 0.25, 0.25, 0.25, 0.1875, 0.2812, 0.125, 0.2812, 0.1875, 0.25, 0.1875, 0.25, 0.125, 0.2812, 0.0625, 0.2812, 0.125, 0.25, 0.125, 0.25, 0.0625, 0.2656, 0.0, 0.2812, 0.0625, 0.25, 0.0625, 0.2812, 0.375, 0.2812, 0.4375, 0.25, 0.4375, 0.25, 0.375, 0.2812, 0.3125, 0.2812, 0.375, 0.25, 0.375, 0.25, 0.3125, 0.7656, 0.375, 0.7656, 0.4375, 0.75, 0.4375, 0.75, 0.375, 0.7656, 0.3125, 0.7656, 0.375, 0.75, 0.375, 0.75, 0.3125, 0.7656, 0.25, 0.7656, 0.3125, 0.75, 0.3125, 0.75, 0.25, 0.7656, 0.1875, 0.7656, 0.25, 0.75, 0.25, 0.75, 0.1875, 0.7656, 0.125, 0.7656, 0.1875, 0.75, 0.1875, 0.75, 0.125, 0.7656, 0.0625, 0.7656, 0.125, 0.75, 0.125, 0.75, 0.0625, 0.7656, 0.4687, 0.7656, 0.4375, 0.25, 0.4375, 0.25, 0.4688, 0.7656, 0.4375, 0.7656, 0.4687, 0.75, 0.4687, 0.75, 0.4375, 0.2812, 0.4375, 0.2812, 0.4688, 0.25, 0.4688, 0.25, 0.4375, 0.3125, 0.4375, 0.3125, 0.4687, 0.2812, 0.4688, 0.2812, 0.4375, 0.3438, 0.4375, 0.3437, 0.4688, 0.3125, 0.4687, 0.3125, 0.4375, 0.375, 0.4375, 0.375, 0.4687, 0.3437, 0.4688, 0.3438, 0.4375, 0.4062, 0.4375, 0.4062, 0.4688, 0.375, 0.4687, 0.375, 0.4375, 0.4375, 0.4375, 0.4375, 0.4688, 0.4062, 0.4688, 0.4062, 0.4375, 0.4688, 0.4375, 0.4688, 0.4688, 0.4375, 0.4688, 0.4375, 0.4375, 0.5, 0.4375, 0.5, 0.4688, 0.4688, 0.4688, 0.4688, 0.4375, 0.5312, 0.4375, 0.5312, 0.4687, 0.5, 0.4688, 0.5, 0.4375, 0.5625, 0.4375, 0.5625, 0.4688, 0.5312, 0.4687, 0.5312, 0.4375, 0.5938, 0.4375, 0.5938, 0.4688, 0.5625, 0.4688, 0.5625, 0.4375, 0.625, 0.4375, 0.625, 0.4688, 0.5938, 0.4688, 0.5938, 0.4375, 0.6562, 0.4375, 0.6563, 0.4688, 0.625, 0.4688, 0.625, 0.4375, 0.6875, 0.4375, 0.6875, 0.4688, 0.6563, 0.4688, 0.6562, 0.4375, 0.7188, 0.4375, 0.7187, 0.4688, 0.6875, 0.4688, 0.6875, 0.4375, 0.75, 0.4375, 0.75, 0.4687, 0.7187, 0.4688, 0.7188, 0.4375, 0.7656, 0.4687, 0.7656, 0.4844, 0.75, 0.4844, 0.75, 0.4687, 0.2812, 0.4688, 0.2812, 0.4844, 0.25, 0.4844, 0.25, 0.4688, 0.3125, 0.4687, 0.3125, 0.4844, 0.2812, 0.4844, 0.2812, 0.4688, 0.3437, 0.4688, 0.3437, 0.4844, 0.3125, 0.4844, 0.3125, 0.4687, 0.375, 0.4687, 0.375, 0.4844, 0.3437, 0.4844, 0.3437, 0.4688, 0.4062, 0.4688, 0.4062, 0.4844, 0.375, 0.4844, 0.375, 0.4687, 0.4375, 0.4688, 0.4375, 0.4844, 0.4062, 0.4844, 0.4062, 0.4688, 0.4688, 0.4688, 0.4688, 0.4844, 0.4375, 0.4844, 0.4375, 0.4688, 0.5, 0.4688, 0.5, 0.4844, 0.4688, 0.4844, 0.4688, 0.4688, 0.5312, 0.4687, 0.5312, 0.4844, 0.5, 0.4844, 0.5, 0.4688, 0.5625, 0.4688, 0.5625, 0.4844, 0.5312, 0.4844, 0.5312, 0.4687, 0.5938, 0.4688, 0.5938, 0.4844, 0.5625, 0.4844, 0.5625, 0.4688, 0.625, 0.4688, 0.625, 0.4844, 0.5938, 0.4844, 0.5938, 0.4688, 0.6563, 0.4688, 0.6562, 0.4844, 0.625, 0.4844, 0.625, 0.4688, 0.6875, 0.4688, 0.6875, 0.4844, 0.6562, 0.4844, 0.6563, 0.4688, 0.7187, 0.4688, 0.7188, 0.4844, 0.6875, 0.4844, 0.6875, 0.4688, 0.75, 0.4687, 0.75, 0.4844, 0.7188, 0.4844, 0.7187, 0.4688, 0.7656, 0.4375, 0.7656, 0.375, 0.25, 0.375, 0.25, 0.4375, 0.7656, 0.375, 0.7656, 0.3125, 0.25, 0.3125, 0.25, 0.375, 0.7656, 0.3125, 0.7656, 0.25, 0.25, 0.25, 0.25, 0.3125, 0.7656, 0.25, 0.7656, 0.1875, 0.5701, 0.1875, 0.25, 0.1875, 0.25, 0.25, 0.7656, 0.1875, 0.7656, 0.125, 0.5792, 0.125, 0.5701, 0.1875, 0.7656, 0.125, 0.7656, 0.0625, 0.588, 0.0625, 0.5792, 0.125, 0.7656, 0.4844, 0.7656, 0.4687, 0.25, 0.4688, 0.25, 0.4844, 0.5701, 0.1875, 0.5792, 0.125, 0.25, 0.125, 0.25, 0.1875, 0.5792, 0.125, 0.588, 0.0625, 0.25, 0.0625, 0.25, 0.125, 0.7656, 0.0625, 0.75, 0.0625, 0.7656, 0.0, 0.25, 0.4844, 0.2812, 0.4844, 0.75, 0.4844, 0.7656, 0.4844, 0.7188, 0.4844, 0.75, 0.4844, 0.2812, 0.4844, 0.3125, 0.4844, 0.6875, 0.4844, 0.7188, 0.4844, 0.3125, 0.4844, 0.3437, 0.4844, 0.6562, 0.4844, 0.6875, 0.4844, 0.3437, 0.4844, 0.375, 0.4844, 0.625, 0.4844, 0.6562, 0.4844, 0.375, 0.4844, 0.4062, 0.4844, 0.5938, 0.4844, 0.625, 0.4844, 0.4062, 0.4844, 0.4375, 0.4844, 0.5625, 0.4844, 0.5938, 0.4844, 0.4375, 0.4844, 0.4688, 0.4844, 0.5312, 0.4844, 0.5625, 0.4844, 0.4688, 0.4844, 0.5, 0.4844])
me_sphere_001.update()
me_cube_007 = bpy.data.meshes.new('Cube.007')
me_cube_007.from_pydata([(0.346, -0.9381, -1.0), (0.346, -0.9381, 10.27), (0.346, 0.9414, -1.0), (0.346, 0.9414, 10.27), (1.0, -0.9381, -1.0), (1.0, -0.9381, 10.27), (1.0, 0.9414, -1.0), (1.0, 0.9414, 10.27), (0.346, -0.9381, 1.862), (0.346, 0.9414, 1.862), (1.0, 0.9414, 1.862), (1.0, -0.9381, 1.862), (0.346, -0.3749, -1.0), (0.346, -0.3749, 10.27), (1.0, -0.3749, -1.0), (1.0, -0.3749, 10.27), (1.0, -0.3749, 1.862), (0.346, -0.3749, 1.862), (0.346, -0.7438, -1.0), (1.0, -0.7438, 10.27), (1.0, -0.7438, 1.862), (0.346, -0.7438, 10.27), (1.0, -0.7438, -1.0), (0.346, -0.7438, 1.862), (0.346, -0.9381, 4.635), (0.346, 0.9414, 4.635), (1.0, 0.9414, 4.635), (1.0, -0.9381, 4.635), (1.0, -0.3749, 4.635), (0.346, -0.3749, 4.635), (0.346, -0.7438, 4.635), (1.0, -0.7438, 4.635), (0.346, -0.7438, -1.0), (1.0, -0.7438, 10.27), (1.0, -0.7438, 1.862), (0.346, -0.7438, 10.27), (1.0, -0.7438, -1.0), (0.346, -0.7438, 1.862), (0.346, -0.7438, 4.635), (1.0, -0.7438, 4.635), (1.0, -0.7438, 4.635), (0.346, -0.7438, 4.635), (0.346, -0.3749, 1.862), (0.346, -0.3749, -1.0), (1.0, -0.3749, 1.862), (1.0, -0.3749, -1.0), (1.0, -0.3749, 4.635), (0.346, -0.3749, 4.635), (1.0, -0.7438, 1.862), (0.346, -0.7438, 1.862), (1.0, -0.7438, 4.635), (0.346, -0.7438, 4.635), (0.346, -0.7438, -1.0), (1.0, -0.7438, -1.0), (1.0, -0.7438, 4.635), (0.346, -0.7438, 4.635), (0.346, -0.3749, 1.862), (0.346, -0.3749, -1.0), (1.0, -0.3749, 1.862), (1.0, -0.3749, -1.0), (1.0, -0.3749, 4.635), (0.346, -0.3749, 4.635), (1.0, -0.7438, 1.862), (0.346, -0.7438, 1.862), (1.0, -0.7438, 4.635), (0.346, -0.7438, 4.635), (0.346, -0.7438, -1.0), (1.0, -0.7438, -1.0)], [(35, 33), (35, 38), (33, 39)], [(29, 13, 3, 25), (25, 3, 7, 26), (31, 19, 5, 27), (27, 5, 1, 24), (18, 22, 4, 0), (19, 21, 1, 5), (4, 11, 8, 0), (22, 20, 11, 4), (2, 9, 10, 6), (12, 17, 9, 2), (38, 37, 49, 41), (6, 10, 16, 14), (7, 3, 13, 15), (2, 6, 14, 12), (26, 7, 15, 28), (30, 21, 13, 29), (24, 1, 21, 30), (0, 8, 23, 18), (16, 28, 46, 44), (15, 13, 21, 19), (12, 14, 22, 18), (28, 15, 19, 31), (28, 31, 50, 46), (8, 24, 30, 23), (12, 14, 45, 43), (10, 26, 28, 16), (11, 27, 24, 8), (20, 31, 27, 11), (9, 25, 26, 10), (17, 29, 25, 9), (34, 39, 40, 48), (45, 44, 58, 59), (41, 49, 63, 55), (50, 51, 65, 64), (42, 43, 57, 56), (51, 47, 61, 65), (29, 17, 42, 47), (37, 32, 52, 49), (30, 29, 47, 51), (39, 38, 41, 40), (36, 34, 48, 53), (31, 30, 51, 50), (17, 12, 43, 42), (14, 16, 44, 45), (32, 36, 53, 52), (59, 58, 56, 57), (62, 54, 55, 63), (67, 62, 63, 66), (61, 56, 58, 60), (65, 61, 60, 64), (49, 52, 66, 63), (43, 45, 59, 57), (53, 48, 62, 67), (44, 46, 60, 58), (52, 53, 67, 66), (47, 42, 56, 61), (48, 40, 54, 62), (46, 50, 64, 60), (40, 41, 55, 54)])
me_cube_007.polygons.foreach_set('material_index', [0, 0, 0, 0, 0, 0, 0, 0, 0, 1, 0, 0, 0, 0, 0, 0, 0, 1, 0, 0, 0, 0, 0, 0, 0, 0, 0, 0, 0, 0, 0, 0, 0, 0, 1, 0, 0, 0, 0, 0, 0, 0, 1, 0, 0, 1, 0, 0, 0, 0, 0, 0, 0, 0, 0, 0, 0, 0, 0])
_uv = me_cube_007.uv_layers.new(name='UVMap')
_uv.uv.foreach_set('vector', [0.5625, 0.125, 0.625, 0.125, 0.625, 0.25, 0.5625, 0.25, 0.5625, 0.25, 0.625, 0.25, 0.625, 0.5, 0.5625, 0.5, 0.5625, 0.6875, 0.625, 0.6875, 0.625, 0.75, 0.5625, 0.75, 0.5625, 0.75, 0.625, 0.75, 0.625, 1.0, 0.5625, 1.0, 0.125, 0.6875, 0.375, 0.6875, 0.375, 0.75, 0.125, 0.75, 0.625, 0.6875, 0.875, 0.6875, 0.875, 0.75, 0.625, 0.75, 0.375, 0.75, 0.5, 0.75, 0.5, 1.0, 0.375, 1.0, 0.375, 0.6875, 0.5, 0.6875, 0.5, 0.75, 0.375, 0.75, 0.375, 0.25, 0.5, 0.25, 0.5, 0.5, 0.375, 0.5, 0.375, 0.125, 0.5, 0.125, 0.5, 0.25, 0.375, 0.25, 0.0, 0.0, 0.0, 0.0, 0.0, 0.0, 0.0, 0.0, 0.375, 0.5, 0.5, 0.5, 0.5, 0.625, 0.375, 0.625, 0.625, 0.5, 0.875, 0.5, 0.875, 0.625, 0.625, 0.625, 0.125, 0.5, 0.375, 0.5, 0.375, 0.625, 0.125, 0.625, 0.5625, 0.5, 0.625, 0.5, 0.625, 0.625, 0.5625, 0.625, 0.5625, 0.0625, 0.625, 0.0625, 0.625, 0.125, 0.5625, 0.125, 0.5625, 0.0, 0.625, 0.0, 0.625, 0.0625, 0.5625, 0.0625, 0.375, 0.0, 0.5, 0.0, 0.5, 0.0625, 0.375, 0.0625, 0.5, 0.625, 0.5625, 0.625, 0.5625, 0.625, 0.5, 0.625, 0.625, 0.625, 0.875, 0.625, 0.875, 0.6875, 0.625, 0.6875, 0.125, 0.625, 0.375, 0.625, 0.375, 0.6875, 0.125, 0.6875, 0.5625, 0.625, 0.625, 0.625, 0.625, 0.6875, 0.5625, 0.6875, 0.5625, 0.625, 0.5625, 0.6875, 0.5625, 0.6875, 0.5625, 0.625, 0.5, 0.0, 0.5625, 0.0, 0.5625, 0.0625, 0.5, 0.0625, 0.125, 0.625, 0.375, 0.625, 0.375, 0.625, 0.125, 0.625, 0.5, 0.5, 0.5625, 0.5, 0.5625, 0.625, 0.5, 0.625, 0.5, 0.75, 0.5625, 0.75, 0.5625, 1.0, 0.5, 1.0, 0.5, 0.6875, 0.5625, 0.6875, 0.5625, 0.75, 0.5, 0.75, 0.5, 0.25, 0.5625, 0.25, 0.5625, 0.5, 0.5, 0.5, 0.5, 0.125, 0.5625, 0.125, 0.5625, 0.25, 0.5, 0.25, 0.0, 0.0, 0.0, 0.0, 0.0, 0.0, 0.0, 0.0, 0.375, 0.625, 0.5, 0.625, 0.5, 0.625, 0.375, 0.625, 0.0, 0.0, 0.0, 0.0, 0.0, 0.0, 0.0, 0.0, 0.5625, 0.6875, 0.5625, 0.0625, 0.5625, 0.0625, 0.5625, 0.6875, 0.5, 0.125, 0.375, 0.125, 0.375, 0.125, 0.5, 0.125, 0.5625, 0.0625, 0.5625, 0.125, 0.5625, 0.125, 0.5625, 0.0625, 0.5625, 0.125, 0.5, 0.125, 0.5, 0.125, 0.5625, 0.125, 0.0, 0.0, 0.0, 0.0, 0.0, 0.0, 0.0, 0.0, 0.5625, 0.0625, 0.5625, 0.125, 0.5625, 0.125, 0.5625, 0.0625, 0.0, 0.0, 0.0, 0.0, 0.0, 0.0, 0.0, 0.0, 0.0, 0.0, 0.0, 0.0, 0.0, 0.0, 0.0, 0.0, 0.5625, 0.6875, 0.5625, 0.0625, 0.5625, 0.0625, 0.5625, 0.6875, 0.5, 0.125, 0.375, 0.125, 0.375, 0.125, 0.5, 0.125, 0.375, 0.625, 0.5, 0.625, 0.5, 0.625, 0.375, 0.625, 0.0, 0.0, 0.0, 0.0, 0.0, 0.0, 0.0, 0.0, 0.375, 0.625, 0.5, 0.625, 0.5, 0.125, 0.375, 0.125, 0.0, 0.0, 0.0, 0.0, 0.0, 0.0, 0.0, 0.0, 0.0, 0.0, 0.0, 0.0, 0.0, 0.0, 0.0, 0.0, 0.5625, 0.125, 0.5, 0.125, 0.5, 0.625, 0.5625, 0.625, 0.5625, 0.0625, 0.5625, 0.125, 0.5625, 0.625, 0.5625, 0.6875, 0.0, 0.0, 0.0, 0.0, 0.0, 0.0, 0.0, 0.0, 0.125, 0.625, 0.375, 0.625, 0.375, 0.625, 0.125, 0.625, 0.0, 0.0, 0.0, 0.0, 0.0, 0.0, 0.0, 0.0, 0.5, 0.625, 0.5625, 0.625, 0.5625, 0.625, 0.5, 0.625, 0.0, 0.0, 0.0, 0.0, 0.0, 0.0, 0.0, 0.0, 0.5625, 0.125, 0.5, 0.125, 0.5, 0.125, 0.5625, 0.125, 0.0, 0.0, 0.0, 0.0, 0.0, 0.0, 0.0, 0.0, 0.5625, 0.625, 0.5625, 0.6875, 0.5625, 0.6875, 0.5625, 0.625, 0.0, 0.0, 0.0, 0.0, 0.0, 0.0, 0.0, 0.0])
me_cube_007.materials.append(mat_white)
me_cube_007.materials.append(mat_green)
me_cube_007.update()
me_cube_005 = bpy.data.meshes.new('Cube.005')
me_cube_005.from_pydata([(-0.1695, -0.1378, 2.64), (-0.1592, 0.06883, 2.64), (0.1552, 0.06883, 2.64), (0.1736, -0.1378, 2.64), (-0.1695, -0.1378, -2.64), (-0.1592, 0.06883, -2.64), (0.1552, 0.06883, -2.64), (0.1736, -0.1378, -2.64), (-0.1644, 0.06893, 2.64), (0.1644, 0.06893, 2.64), (-0.1644, 0.06893, -2.64), (0.1644, 0.06893, -2.64)], [], [(9, 2, 6, 11), (8, 10, 4, 0), (3, 0, 4, 7), (11, 6, 5, 10), (9, 8, 0, 3), (2, 9, 8, 1), (7, 4, 10, 11), (1, 8, 10, 5), (3, 7, 11, 9), (11, 10, 8, 9)])
_uv = me_cube_005.uv_layers.new(name='UVMap')
_uv.uv.foreach_set('vector', [0.5, 0.5156, 0.5, 0.5, 0.5, 0.5, 0.5, 0.5156, 0.5, 0.375, 0.5, 0.375, 0.5, 0.375, 0.5, 0.375, 0.5, 0.5312, 0.5, 0.375, 0.5, 0.375, 0.5, 0.5312, 0.5, 0.5156, 0.5, 0.5, 0.5, 0.375, 0.5, 0.375, 0.5, 0.5156, 0.5, 0.375, 0.5, 0.375, 0.5, 0.5312, 0.5, 0.5, 0.5, 0.5156, 0.5, 0.375, 0.5, 0.375, 0.5, 0.5312, 0.5, 0.375, 0.5, 0.375, 0.5, 0.5156, 0.5, 0.375, 0.5, 0.375, 0.5, 0.375, 0.5, 0.375, 0.5, 0.5312, 0.5, 0.5312, 0.5, 0.5156, 0.5, 0.5156, 0.5, 0.5156, 0.5, 0.375, 0.5, 0.375, 0.5, 0.5156])
me_cube_005.materials.append(mat_trabsoarent)
me_cube_005.update()
me_cube_006 = bpy.data.meshes.new('Cube.006')
me_cube_006.from_pydata([(-0.1578, -0.1109, 2.64), (-0.1603, 0.1109, 2.64), (0.1567, -0.1109, 2.64), (0.1613, 0.1109, 2.64), (-0.1578, -0.1109, -2.64), (-0.1603, 0.1109, -2.64), (0.1567, -0.1109, -2.64), (0.1613, 0.1109, -2.64)], [], [(1, 5, 4, 0), (2, 6, 7, 3), (6, 4, 5, 7), (7, 5, 1, 3), (3, 1, 0, 2), (0, 4, 6, 2)])
_uv = me_cube_006.uv_layers.new(name='UVMap')
_uv.uv.foreach_set('vector', [0.5, 0.375, 0.5, 0.375, 0.5, 0.375, 0.5, 0.375, 0.5, 0.5, 0.5, 0.5, 0.5, 0.4688, 0.5, 0.4688, 0.5, 0.5, 0.5, 0.375, 0.5, 0.375, 0.5, 0.4688, 0.5, 0.4688, 0.5, 0.375, 0.5, 0.375, 0.5, 0.4688, 0.5, 0.4688, 0.5, 0.375, 0.5, 0.375, 0.5, 0.5, 0.5, 0.375, 0.5, 0.375, 0.5, 0.5, 0.5, 0.5])
me_cube_006.materials.append(mat_trabsoarent)
me_cube_006.update()
arm_armature_001 = bpy.data.armatures.new('Armature.001')  # bones are not reproduced

# ---- objects
ob_camera = bpy.data.objects.new('Camera', cam_camera)
ob_light = bpy.data.objects.new('Light', light_light)
ob_plane = bpy.data.objects.new('Plane', me_plane)
ob_cube = bpy.data.objects.new('Cube', me_cube_001)
ob_cube_001 = bpy.data.objects.new('Cube.001', me_cube_002)
ob_cube_002 = bpy.data.objects.new('Cube.002', me_cube_003)
ob_cube_003 = bpy.data.objects.new('Cube.003', me_cube_004)
ob_sphere = bpy.data.objects.new('Sphere', me_sphere)
ob_sphere_001 = bpy.data.objects.new('Sphere.001', me_sphere_001)
ob_cube_006 = bpy.data.objects.new('Cube.006', me_cube_007)
ob_cube_004 = bpy.data.objects.new('Cube.004', me_cube_005)
ob_cube_005 = bpy.data.objects.new('Cube.005', me_cube_006)
ob_armature_001 = bpy.data.objects.new('Armature.001', arm_armature_001)

# ---- transforms, parenting, visibility, modifiers, constraints
ob_camera.location = (-46.33, -0.1652, 3.456)
ob_camera.rotation_euler = (1.653, -0.0006435, -1.57)
ob_camera.lock_rotations_4d = False
ob_camera.empty_display_type = 'ARROWS'
ob_camera.color = (0.0, 0.0, 0.0, 0.0)
ob_camera.display_type = 'WIRE'
ob_camera.lineart.crease_threshold = 0.0
ob_light.location = (4.076, 1.005, 20.76)
ob_light.rotation_euler = (0.6503, 0.05522, 1.866)
ob_light.lock_rotations_4d = False
ob_light.empty_display_type = 'ARROWS'
ob_light.color = (0.0, 0.0, 0.0, 0.0)
ob_light.lineart.crease_threshold = 0.0
ob_plane.location = (0.0, 0.0, 0.0)
ob_plane.scale = (15.0, 10.0, 1.0)
ob_cube.location = (0.0, -9.0, 1.0)
ob_cube.scale = (15.0, 1.0, 1.0)
ob_cube_001.location = (14.0, 0.0, 1.0)
ob_cube_001.scale = (1.0, 10.0, 1.0)
ob_cube_002.location = (-15.35, 0.0, 1.0)
ob_cube_002.scale = (1.0, 10.0, 1.0)
ob_cube_003.location = (0.0, 10.29, 1.0)
ob_cube_003.scale = (15.0, 1.0, 1.0)
ob_sphere.location = (-15.8, -0.08178, 5.563)
ob_sphere.rotation_euler = (-0.9988, 1.506, -0.9979)
ob_sphere.scale = (0.2, 0.2, 0.2)
ob_sphere_001.location = (-13.55, -0.1051, 5.554)
ob_sphere_001.rotation_euler = (-1.034, 1.503, 2.108)
ob_sphere_001.scale = (0.2, 0.2, 0.2)
ob_cube_006.location = (5.842, 0.0, 1.0)
ob_cube_006.scale = (1.0, 10.0, 1.0)
ob_cube_004.parent = ob_armature_001
ob_cube_004.matrix_parent_inverse = Matrix(((1.0, -0.0, -0.0, 14.7), (-0.0, 0.0, 1.0, -3.667), (0.0, -1.0, 0.0, -0.9733), (-0.0, 0.0, -0.0, 1.0)))
ob_cube_004.location = (-14.69, -0.781, 2.654)
ob_cube_004.scale = (1.0, 10.0, 1.0)
ob_cube_005.parent = ob_armature_001
ob_cube_005.matrix_parent_inverse = Matrix(((1.0, -0.0, -0.0, 14.7), (-0.0, 0.0, 1.0, -3.667), (0.0, -1.0, 0.0, 1.032), (-0.0, 0.0, -0.0, 1.0)))
ob_cube_005.location = (-14.7, 1.032, 2.667)
ob_cube_005.scale = (1.0, 10.0, 1.0)
ob_armature_001.location = (-14.7, -0.9733, 2.667)
ob_armature_001.show_in_front = True

# ---- collection membership
scene.collection.objects.link(ob_camera)
scene.collection.objects.link(ob_light)
col_collection.objects.link(ob_plane)
col_collection.objects.link(ob_cube)
col_collection.objects.link(ob_cube_001)
col_collection.objects.link(ob_cube_002)
col_collection.objects.link(ob_cube_003)
col_collection.objects.link(ob_sphere)
col_collection.objects.link(ob_sphere_001)
col_collection.objects.link(ob_cube_006)
col_collection_2.objects.link(ob_cube_004)
col_collection_2.objects.link(ob_cube_005)
col_collection_2.objects.link(ob_armature_001)

# ---- scene / render settings (as saved in the file)
scene.camera = ob_camera
scene.frame_start = 1; scene.frame_end = 250; scene.frame_set(0)
scene.render.engine = 'BLENDER_EEVEE_NEXT'
scene.cycles.sampling_pattern = 'TABULATED_SOBOL'
scene.view_settings.view_transform = 'Standard'
bpy.context.view_layer.update()
